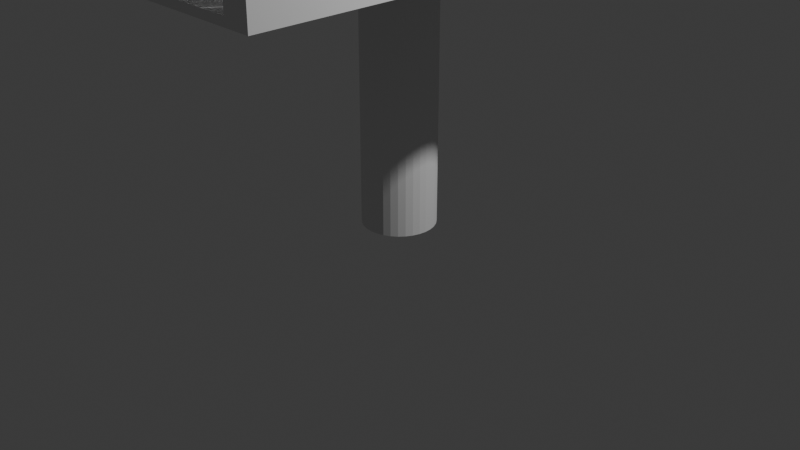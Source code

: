 # Source: bridge5.blend  (saved by Blender 4.4.32; exported with 4.5.12 LTS)
import bpy
from mathutils import Matrix  # noqa: F401  (used for matrix-valued properties, if any)

bpy.ops.wm.read_factory_settings(use_empty=True)
scene = bpy.context.scene
scene.name = 'Scene'

# ---- collections
col_collection = bpy.data.collections.new('Collection'); scene.collection.children.link(col_collection)

# ---- world
world_world = bpy.data.worlds.new('World'); scene.world = world_world
world_world.use_nodes = True; world_world.node_tree.nodes.clear()
_N = world_world.node_tree.nodes; _L = world_world.node_tree.links
n0 = _N.new('ShaderNodeOutputWorld'); n0.name = 'World Output'; n0.location = (300, 300)
n1 = _N.new('ShaderNodeBackground'); n1.name = 'Background'; n1.location = (10, 300)
n1.inputs[0].default_value = (0.05088, 0.05088, 0.05088, 1.0)
_L.new(n1.outputs[0], n0.inputs[0])
n0.is_active_output = True
world_world.color = (0.05088, 0.05088, 0.05088)
world_world.sun_shadow_jitter_overblur = 0.0

# ---- cameras
cam_camera = bpy.data.cameras.new('Camera')
cam_camera.clip_end = 100.0
cam_camera.ortho_scale = 7.314

# ---- lights
light_light = bpy.data.lights.new('Light', 'POINT')
light_light.energy = 1000.0
light_light.shadow_soft_size = 0.1

# ---- meshes
me_cube_001 = bpy.data.meshes.new('Cube.001')
me_cube_001.from_pydata([(-1.0, -1.0, -1.0), (-1.0, -1.0, 1.0), (-1.0, 1.0, -1.0), (-1.0, 1.0, 1.0), (1.0, -1.0, -1.0), (1.0, -1.0, 1.0), (1.0, 1.0, -1.0), (1.0, 1.0, 1.0), (0.0, 1.0, -1.0), (0.0, 1.0, 1.0), (0.0, -1.0, -1.0), (0.0, -1.0, 1.0), (-0.5, 1.0, -1.0), (-0.5, -1.0, 1.0), (-0.5, 1.0, 1.0), (-0.5, -1.0, -1.0), (0.5, 1.0, 1.0), (0.5, -1.0, -1.0), (0.5, 1.0, -1.0), (0.5, -1.0, 1.0), (-0.75, 1.0, -1.0), (-0.75, -1.0, 1.0), (-0.75, 1.0, 1.0), (-0.75, -1.0, -1.0), (0.75, 1.0, 1.0), (0.75, -1.0, -1.0), (0.75, 1.0, -1.0), (0.75, -1.0, 1.0), (-0.875, 1.0, -1.0), (-0.875, -1.0, 1.0), (-0.875, 1.0, 1.0), (-0.875, -1.0, -1.0), (0.875, 1.0, 1.0), (0.875, -1.0, -1.0), (0.875, 1.0, -1.0), (0.875, -1.0, 1.0), (-1.0, -1.0, -4.534), (-1.0, 1.0, -4.534), (1.0, -1.0, -4.534), (1.0, 1.0, -4.534), (-0.875, 1.0, -4.534), (-0.875, -1.0, -4.534), (0.875, -1.0, -4.534), (0.875, 1.0, -4.534), (-1.0, 1.0, -62.85), (-1.0, -1.0, -62.85), (-0.875, 1.0, -62.85), (1.0, -1.0, -62.85), (1.0, 1.0, -62.85), (0.875, -1.0, -62.85), (-0.875, -1.0, -62.85), (0.875, 1.0, -62.85), (-1.0, 0.0, -1.0), (-1.0, 0.0, 1.0), (1.0, 0.0, -1.0), (1.0, 0.0, 1.0), (0.0, 0.0, 1.0), (0.0, 0.0, -1.0), (-0.5, 0.0, -1.0), (-0.5, 0.0, 1.0), (0.5, 0.0, 1.0), (0.5, 0.0, -1.0), (-0.75, 0.0, -1.0), (-0.75, 0.0, 1.0), (0.75, 0.0, 1.0), (0.75, 0.0, -1.0), (-0.875, 0.0, -1.0), (-0.875, 0.0, 1.0), (0.875, 0.0, 1.0), (0.875, 0.0, -1.0), (-1.0, 0.0, -4.534), (1.0, 0.0, -4.534), (-0.875, 0.0, -4.534), (0.875, 0.0, -4.534), (-1.0, 0.0, -62.85), (1.0, 0.0, -62.85), (-0.875, 0.0, -62.85), (0.875, 0.0, -62.85), (-1.0, -0.5, -1.0), (1.0, -0.5, 1.0), (0.0, -0.5, 1.0), (0.0, -0.5, -1.0), (-0.5, -0.5, -1.0), (-0.5, -0.5, 1.0), (0.5, -0.5, 1.0), (0.5, -0.5, -1.0), (-0.75, -0.5, -1.0), (-0.75, -0.5, 1.0), (0.75, -0.5, 1.0), (0.75, -0.5, -1.0), (-0.875, -0.5, -1.0), (-0.875, -0.5, 1.0), (0.875, -0.5, 1.0), (0.875, -0.5, -1.0), (-1.0, -0.5, -4.534), (-0.875, -0.5, -4.534), (0.875, -0.5, -4.534), (-1.0, -0.5, -62.85), (-0.875, -0.5, -62.85), (0.875, -0.5, -62.85), (-1.0, -0.5, 1.0), (1.0, -0.5, -1.0), (1.0, -0.5, -4.534), (1.0, -0.5, -62.85), (-1.0, -0.75, -1.0), (1.0, -0.75, 1.0), (0.0, -0.75, 1.0), (0.0, -0.75, -1.0), (-0.5, -0.75, -1.0), (-0.5, -0.75, 1.0), (0.5, -0.75, 1.0), (0.5, -0.75, -1.0), (-0.75, -0.75, -1.0), (-0.75, -0.75, 1.0), (0.75, -0.75, 1.0), (0.75, -0.75, -1.0), (-0.875, -0.75, -1.0), (-0.875, -0.75, 1.0), (0.875, -0.75, 1.0), (0.875, -0.75, -1.0), (-1.0, -0.75, -4.534), (-0.875, -0.75, -4.534), (0.875, -0.75, -4.534), (-1.0, -0.75, -62.85), (-0.875, -0.75, -62.85), (0.875, -0.75, -62.85), (-1.0, -0.75, 1.0), (1.0, -0.75, -1.0), (1.0, -0.75, -4.534), (1.0, -0.75, -62.85), (-1.0, -0.25, 1.0), (1.0, -0.25, -1.0), (1.0, -0.25, -4.534), (1.0, -0.25, -62.85), (-1.0, -0.25, -1.0), (1.0, -0.25, 1.0), (0.0, -0.25, 1.0), (0.0, -0.25, -1.0), (-0.5, -0.25, -1.0), (-0.5, -0.25, 1.0), (0.5, -0.25, 1.0), (0.5, -0.25, -1.0), (-0.75, -0.25, -1.0), (-0.75, -0.25, 1.0), (0.75, -0.25, 1.0), (0.75, -0.25, -1.0), (-0.875, -0.25, -1.0), (-0.875, -0.25, 1.0), (0.875, -0.25, 1.0), (0.875, -0.25, -1.0), (-1.0, -0.25, -4.534), (-0.875, -0.25, -4.534), (0.875, -0.25, -4.534), (-1.0, -0.25, -62.85), (-0.875, -0.25, -62.85), (0.875, -0.25, -62.85), (-1.0, 0.5, 1.0), (1.0, 0.5, -1.0), (1.0, 0.5, -4.534), (1.0, 0.5, -62.85), (-1.0, 0.5, -1.0), (1.0, 0.5, 1.0), (0.0, 0.5, 1.0), (0.0, 0.5, -1.0), (-0.5, 0.5, -1.0), (-0.5, 0.5, 1.0), (0.5, 0.5, 1.0), (0.5, 0.5, -1.0), (-0.75, 0.5, -1.0), (-0.75, 0.5, 1.0), (0.75, 0.5, 1.0), (0.75, 0.5, -1.0), (-0.875, 0.5, -1.0), (-0.875, 0.5, 1.0), (0.875, 0.5, 1.0), (0.875, 0.5, -1.0), (-1.0, 0.5, -4.534), (-0.875, 0.5, -4.534), (0.875, 0.5, -4.534), (-1.0, 0.5, -62.85), (-0.875, 0.5, -62.85), (0.875, 0.5, -62.85), (-1.0, 0.75, 1.0), (1.0, 0.75, -1.0), (1.0, 0.75, -4.534), (1.0, 0.75, -62.85), (-1.0, 0.75, -1.0), (1.0, 0.75, 1.0), (0.0, 0.75, 1.0), (0.0, 0.75, -1.0), (-0.5, 0.75, -1.0), (-0.5, 0.75, 1.0), (0.5, 0.75, 1.0), (0.5, 0.75, -1.0), (-0.75, 0.75, -1.0), (-0.75, 0.75, 1.0), (0.75, 0.75, 1.0), (0.75, 0.75, -1.0), (-0.875, 0.75, -1.0), (-0.875, 0.75, 1.0), (0.875, 0.75, 1.0), (0.875, 0.75, -1.0), (-1.0, 0.75, -4.534), (-0.875, 0.75, -4.534), (0.875, 0.75, -4.534), (-1.0, 0.75, -62.85), (-0.875, 0.75, -62.85), (0.875, 0.75, -62.85), (-1.0, 0.25, -1.0), (1.0, 0.25, 1.0), (0.0, 0.25, 1.0), (0.0, 0.25, -1.0), (-0.5, 0.25, -1.0), (-0.5, 0.25, 1.0), (0.5, 0.25, 1.0), (0.5, 0.25, -1.0), (-0.75, 0.25, -1.0), (-0.75, 0.25, 1.0), (0.75, 0.25, 1.0), (0.75, 0.25, -1.0), (-0.875, 0.25, -1.0), (-0.875, 0.25, 1.0), (0.875, 0.25, 1.0), (0.875, 0.25, -1.0), (-1.0, 0.25, -4.534), (-0.875, 0.25, -4.534), (0.875, 0.25, -4.534), (-1.0, 0.25, -62.85), (-0.875, 0.25, -62.85), (0.875, 0.25, -62.85), (-1.0, 0.25, 1.0), (1.0, 0.25, -1.0), (1.0, 0.25, -4.534), (1.0, 0.25, -62.85), (-1.0, 0.875, 1.0), (1.0, 0.875, -1.0), (1.0, 0.875, -4.534), (1.0, 0.875, -62.85), (-1.0, 0.875, -1.0), (1.0, 0.875, 1.0), (0.0, 0.875, 1.0), (0.0, 0.875, -1.0), (-0.5, 0.875, -1.0), (-0.5, 0.875, 1.0), (0.5, 0.875, 1.0), (0.5, 0.875, -1.0), (-0.75, 0.875, -1.0), (-0.75, 0.875, 1.0), (0.75, 0.875, 1.0), (0.75, 0.875, -1.0), (-0.875, 0.875, -1.0), (-0.875, 0.875, 1.0), (0.875, 0.875, 1.0), (0.875, 0.875, -1.0), (-1.0, 0.875, -4.534), (-0.875, 0.875, -4.534), (0.875, 0.875, -4.534), (-1.0, 0.875, -62.85), (-0.875, 0.875, -62.85), (0.875, 0.875, -62.85), (-1.0, 0.625, -1.0), (1.0, 0.625, 1.0), (0.0, 0.625, 1.0), (0.0, 0.625, -1.0), (-0.5, 0.625, -1.0), (-0.5, 0.625, 1.0), (0.5, 0.625, 1.0), (0.5, 0.625, -1.0), (-0.75, 0.625, -1.0), (-0.75, 0.625, 1.0), (0.75, 0.625, 1.0), (0.75, 0.625, -1.0), (-0.875, 0.625, -1.0), (-0.875, 0.625, 1.0), (0.875, 0.625, 1.0), (0.875, 0.625, -1.0), (-1.0, 0.625, -4.534), (-0.875, 0.625, -4.534), (0.875, 0.625, -4.534), (-1.0, 0.625, -62.85), (-0.875, 0.625, -62.85), (0.875, 0.625, -62.85), (-1.0, 0.625, 1.0), (1.0, 0.625, -1.0), (1.0, 0.625, -4.534), (1.0, 0.625, -62.85), (-1.0, 0.375, 1.0), (1.0, 0.375, -1.0), (1.0, 0.375, -4.534), (1.0, 0.375, -62.85), (-1.0, 0.375, -1.0), (1.0, 0.375, 1.0), (0.0, 0.375, 1.0), (0.0, 0.375, -1.0), (-0.5, 0.375, -1.0), (-0.5, 0.375, 1.0), (0.5, 0.375, 1.0), (0.5, 0.375, -1.0), (-0.75, 0.375, -1.0), (-0.75, 0.375, 1.0), (0.75, 0.375, 1.0), (0.75, 0.375, -1.0), (-0.875, 0.375, -1.0), (-0.875, 0.375, 1.0), (0.875, 0.375, 1.0), (0.875, 0.375, -1.0), (-1.0, 0.375, -4.534), (-0.875, 0.375, -4.534), (0.875, 0.375, -4.534), (-1.0, 0.375, -62.85), (-0.875, 0.375, -62.85), (0.875, 0.375, -62.85), (-1.0, 0.125, -1.0), (1.0, 0.125, 1.0), (0.0, 0.125, 1.0), (0.0, 0.125, -1.0), (-0.5, 0.125, -1.0), (-0.5, 0.125, 1.0), (0.5, 0.125, 1.0), (0.5, 0.125, -1.0), (-0.75, 0.125, -1.0), (-0.75, 0.125, 1.0), (0.75, 0.125, 1.0), (0.75, 0.125, -1.0), (-0.875, 0.125, -1.0), (-0.875, 0.125, 1.0), (0.875, 0.125, 1.0), (0.875, 0.125, -1.0), (-1.0, 0.125, -4.534), (-0.875, 0.125, -4.534), (0.875, 0.125, -4.534), (-1.0, 0.125, -62.85), (-0.875, 0.125, -62.85), (0.875, 0.125, -62.85), (-1.0, 0.125, 1.0), (1.0, 0.125, -1.0), (1.0, 0.125, -4.534), (1.0, 0.125, -62.85), (-1.0, -0.1297, 1.0), (1.0, -0.1297, -1.0), (1.0, -0.1297, -4.534), (1.0, -0.1297, -62.85), (-1.0, -0.1297, -1.0), (1.0, -0.1297, 1.0), (0.0, -0.1297, 1.0), (0.0, -0.1297, -1.0), (-0.5, -0.1297, -1.0), (-0.5, -0.1297, 1.0), (0.5, -0.1297, 1.0), (0.5, -0.1297, -1.0), (-0.75, -0.1297, -1.0), (-0.75, -0.1297, 1.0), (0.75, -0.1297, 1.0), (0.75, -0.1297, -1.0), (-0.875, -0.1297, -1.0), (-0.875, -0.1297, 1.0), (0.875, -0.1297, 1.0), (0.875, -0.1297, -1.0), (-1.0, -0.1297, -4.534), (-0.875, -0.1297, -4.534), (0.875, -0.1297, -4.534), (-1.0, -0.1297, -62.85), (-0.875, -0.1297, -62.85), (0.875, -0.1297, -62.85), (-1.0, -0.375, -1.0), (1.0, -0.375, 1.0), (0.0, -0.375, 1.0), (0.0, -0.375, -1.0), (-0.5, -0.375, -1.0), (-0.5, -0.375, 1.0), (0.5, -0.375, 1.0), (0.5, -0.375, -1.0), (-0.75, -0.375, -1.0), (-0.75, -0.375, 1.0), (0.75, -0.375, 1.0), (0.75, -0.375, -1.0), (-0.875, -0.375, -1.0), (-0.875, -0.375, 1.0), (0.875, -0.375, 1.0), (0.875, -0.375, -1.0), (-1.0, -0.375, -4.534), (-0.875, -0.375, -4.534), (0.875, -0.375, -4.534), (-1.0, -0.375, -62.85), (-0.875, -0.375, -62.85), (0.875, -0.375, -62.85), (-1.0, -0.375, 1.0), (1.0, -0.375, -1.0), (1.0, -0.375, -4.534), (1.0, -0.375, -62.85), (-1.0, -0.625, 1.0), (1.0, -0.625, -1.0), (1.0, -0.625, -4.534), (1.0, -0.625, -62.85), (-1.0, -0.625, -1.0), (1.0, -0.625, 1.0), (0.0, -0.625, 1.0), (0.0, -0.625, -1.0), (-0.5, -0.625, -1.0), (-0.5, -0.625, 1.0), (0.5, -0.625, 1.0), (0.5, -0.625, -1.0), (-0.75, -0.625, -1.0), (-0.75, -0.625, 1.0), (0.75, -0.625, 1.0), (0.75, -0.625, -1.0), (-0.875, -0.625, -1.0), (-0.875, -0.625, 1.0), (0.875, -0.625, 1.0), (0.875, -0.625, -1.0), (-1.0, -0.625, -4.534), (-0.875, -0.625, -4.534), (0.875, -0.625, -4.534), (-1.0, -0.625, -62.85), (-0.875, -0.625, -62.85), (0.875, -0.625, -62.85), (-1.0, -0.875, -1.0), (1.0, -0.875, 1.0), (0.0, -0.875, 1.0), (0.0, -0.875, -1.0), (-0.5, -0.875, -1.0), (-0.5, -0.875, 1.0), (0.5, -0.875, 1.0), (0.5, -0.875, -1.0), (-0.75, -0.875, -1.0), (-0.75, -0.875, 1.0), (0.75, -0.875, 1.0), (0.75, -0.875, -1.0), (-0.875, -0.875, -1.0), (-0.875, -0.875, 1.0), (0.875, -0.875, 1.0), (0.875, -0.875, -1.0), (-1.0, -0.875, -4.534), (-0.875, -0.875, -4.534), (0.875, -0.875, -4.534), (-1.0, -0.875, -62.85), (-0.875, -0.875, -62.85), (0.875, -0.875, -62.85), (-1.0, -0.875, 1.0), (1.0, -0.875, -1.0), (1.0, -0.875, -4.534), (1.0, -0.875, -62.85), (-1.0, -0.875, -65.99), (-1.0, -1.0, -65.99), (-0.875, 1.0, -65.99), (-1.0, 1.0, -65.99), (1.0, 0.875, -65.99), (1.0, 1.0, -65.99), (0.875, -1.0, -65.99), (1.0, -1.0, -65.99), (-0.875, -1.0, -65.99), (-0.875, -0.875, -65.99), (0.875, 1.0, -65.99), (0.875, -0.875, -65.99), (-1.0, 0.125, -65.99), (-1.0, 0.0, -65.99), (1.0, -0.1297, -65.99), (1.0, 0.0, -65.99), (-0.875, 0.125, -65.99), (-0.875, 0.0, -65.99), (0.875, 0.125, -65.99), (0.875, 0.0, -65.99), (-1.0, -0.375, -65.99), (-1.0, -0.5, -65.99), (-0.875, -0.375, -65.99), (-0.875, -0.5, -65.99), (0.875, -0.375, -65.99), (0.875, -0.5, -65.99), (1.0, -0.625, -65.99), (1.0, -0.5, -65.99), (-1.0, -0.625, -65.99), (-1.0, -0.75, -65.99), (-0.875, -0.625, -65.99), (-0.875, -0.75, -65.99), (0.875, -0.625, -65.99), (0.875, -0.75, -65.99), (1.0, -0.875, -65.99), (1.0, -0.75, -65.99), (1.0, -0.375, -65.99), (1.0, -0.25, -65.99), (-1.0, -0.1297, -65.99), (-1.0, -0.25, -65.99), (-0.875, -0.1297, -65.99), (-0.875, -0.25, -65.99), (0.875, -0.1297, -65.99), (0.875, -0.25, -65.99), (1.0, 0.375, -65.99), (1.0, 0.5, -65.99), (-1.0, 0.625, -65.99), (-1.0, 0.5, -65.99), (-0.875, 0.625, -65.99), (-0.875, 0.5, -65.99), (0.875, 0.625, -65.99), (0.875, 0.5, -65.99), (1.0, 0.625, -65.99), (1.0, 0.75, -65.99), (-1.0, 0.875, -65.99), (-1.0, 0.75, -65.99), (-0.875, 0.875, -65.99), (-0.875, 0.75, -65.99), (0.875, 0.875, -65.99), (0.875, 0.75, -65.99), (-1.0, 0.375, -65.99), (-1.0, 0.25, -65.99), (-0.875, 0.375, -65.99), (-0.875, 0.25, -65.99), (0.875, 0.375, -65.99), (0.875, 0.25, -65.99), (1.0, 0.125, -65.99), (1.0, 0.25, -65.99)], [], [(238, 234, 3, 2), (34, 32, 7, 6), (439, 417, 5, 4), (31, 29, 1, 0), (2, 28, 40, 37), (429, 438, 1, 29), (422, 418, 11, 19), (420, 419, 10, 15), (17, 19, 11, 10), (12, 14, 9, 8), (20, 22, 14, 12), (424, 420, 15, 23), (418, 421, 13, 11), (10, 11, 13, 15), (25, 27, 19, 17), (426, 422, 19, 27), (419, 423, 17, 10), (8, 9, 16, 18), (428, 424, 23, 31), (28, 30, 22, 20), (421, 425, 21, 13), (15, 13, 21, 23), (430, 426, 27, 35), (33, 35, 27, 25), (423, 427, 25, 17), (18, 16, 24, 26), (2, 3, 30, 28), (4, 33, 42, 38), (425, 429, 29, 21), (23, 21, 29, 31), (4, 5, 35, 33), (417, 430, 35, 5), (427, 431, 33, 25), (26, 24, 32, 34), (428, 31, 41, 433), (253, 34, 43, 256), (31, 0, 36, 41), (238, 2, 37, 254), (34, 6, 39, 43), (439, 4, 38, 440), (415, 99, 467, 474), (384, 98, 465, 464), (433, 41, 50, 436), (38, 42, 49, 47), (41, 36, 45, 50), (440, 38, 47, 441), (336, 71, 75, 337), (329, 72, 76, 332), (76, 362, 482, 459), (309, 179, 489, 502), (335, 54, 71, 336), (342, 52, 70, 358), (357, 69, 73, 360), (324, 66, 72, 329), (323, 327, 69, 65), (313, 326, 68, 55), (321, 325, 67, 63), (319, 323, 65, 61), (326, 322, 64, 68), (317, 321, 63, 59), (324, 320, 62, 66), (315, 319, 61, 57), (322, 318, 60, 64), (314, 317, 59, 56), (320, 316, 58, 62), (316, 315, 57, 58), (318, 314, 56, 60), (325, 334, 53, 67), (335, 313, 55, 54), (342, 338, 53, 52), (394, 390, 100, 78), (409, 93, 96, 412), (394, 78, 94, 410), (388, 102, 103, 389), (381, 95, 98, 384), (441, 47, 449, 476), (436, 50, 450, 451), (387, 101, 102, 388), (376, 90, 95, 381), (375, 379, 93, 89), (365, 378, 92, 79), (373, 377, 91, 87), (371, 375, 89, 85), (378, 374, 88, 92), (369, 373, 87, 83), (376, 372, 86, 90), (367, 371, 85, 81), (374, 370, 84, 88), (366, 369, 83, 80), (372, 368, 82, 86), (368, 367, 81, 82), (370, 366, 80, 84), (377, 386, 100, 91), (387, 365, 79, 101), (416, 104, 120, 432), (431, 119, 122, 434), (416, 438, 126, 104), (392, 128, 129, 393), (411, 121, 124, 414), (414, 124, 473, 472), (98, 414, 472, 465), (391, 127, 128, 392), (406, 116, 121, 411), (405, 409, 119, 115), (395, 408, 118, 105), (403, 407, 117, 113), (401, 405, 115, 111), (408, 404, 114, 118), (399, 403, 113, 109), (406, 402, 112, 116), (397, 401, 111, 107), (404, 400, 110, 114), (396, 399, 109, 106), (402, 398, 108, 112), (398, 397, 107, 108), (400, 396, 106, 110), (407, 390, 126, 117), (391, 395, 105, 127), (339, 343, 135, 131), (355, 338, 130, 147), (348, 344, 136, 140), (346, 345, 137, 138), (350, 346, 138, 142), (344, 347, 139, 136), (352, 348, 140, 144), (345, 349, 141, 137), (354, 350, 142, 146), (347, 351, 143, 139), (356, 352, 144, 148), (349, 353, 145, 141), (351, 355, 147, 143), (343, 356, 148, 135), (353, 357, 149, 145), (354, 146, 151, 359), (339, 131, 132, 340), (229, 311, 506, 507), (97, 383, 462, 463), (359, 151, 154, 362), (340, 132, 133, 341), (364, 386, 130, 134), (379, 149, 152, 382), (364, 134, 150, 380), (283, 261, 161, 157), (273, 282, 156, 173), (266, 262, 162, 166), (264, 263, 163, 164), (268, 264, 164, 168), (262, 265, 165, 162), (270, 266, 166, 170), (263, 267, 167, 163), (272, 268, 168, 172), (265, 269, 169, 165), (274, 270, 170, 174), (267, 271, 171, 167), (269, 273, 173, 169), (261, 274, 174, 161), (271, 275, 175, 171), (272, 172, 177, 277), (283, 157, 158, 284), (361, 74, 455, 480), (50, 45, 443, 450), (277, 177, 180, 280), (284, 158, 159, 285), (290, 160, 176, 306), (305, 175, 178, 308), (290, 286, 156, 160), (236, 184, 185, 237), (255, 203, 206, 258), (123, 413, 470, 471), (281, 207, 501, 492), (235, 183, 184, 236), (250, 198, 203, 255), (249, 253, 201, 197), (239, 252, 200, 187), (247, 251, 199, 195), (245, 249, 197, 193), (252, 248, 196, 200), (243, 247, 195, 191), (250, 246, 194, 198), (241, 245, 193, 189), (248, 244, 192, 196), (240, 243, 191, 188), (246, 242, 190, 194), (242, 241, 189, 190), (244, 240, 188, 192), (251, 234, 182, 199), (235, 239, 187, 183), (260, 186, 202, 276), (275, 201, 204, 278), (260, 282, 182, 186), (312, 334, 230, 208), (327, 223, 226, 330), (312, 208, 224, 328), (287, 291, 209, 231), (303, 286, 230, 221), (296, 292, 210, 214), (294, 293, 211, 212), (298, 294, 212, 216), (292, 295, 213, 210), (300, 296, 214, 218), (293, 297, 215, 211), (302, 298, 216, 220), (295, 299, 217, 213), (304, 300, 218, 222), (297, 301, 219, 215), (299, 303, 221, 217), (291, 304, 222, 209), (301, 305, 223, 219), (302, 220, 225, 307), (287, 231, 232, 288), (413, 97, 463, 470), (310, 228, 505, 504), (307, 225, 228, 310), (288, 232, 233, 289), (6, 7, 239, 235), (30, 3, 234, 251), (16, 9, 240, 244), (12, 8, 241, 242), (20, 12, 242, 246), (9, 14, 243, 240), (24, 16, 244, 248), (8, 18, 245, 241), (28, 20, 246, 250), (14, 22, 247, 243), (32, 24, 248, 252), (18, 26, 249, 245), (22, 30, 251, 247), (7, 32, 252, 239), (26, 34, 253, 249), (28, 250, 255, 40), (6, 235, 236, 39), (47, 49, 448, 449), (333, 229, 507, 460), (186, 238, 254, 202), (201, 253, 256, 204), (202, 254, 257, 205), (204, 256, 259, 207), (186, 182, 234, 238), (160, 156, 282, 260), (178, 278, 281, 181), (176, 276, 279, 179), (175, 275, 278, 178), (160, 260, 276, 176), (206, 280, 490, 499), (227, 309, 502, 503), (183, 283, 284, 184), (198, 272, 277, 203), (197, 201, 275, 271), (187, 200, 274, 261), (195, 199, 273, 269), (193, 197, 271, 267), (200, 196, 270, 274), (191, 195, 269, 265), (198, 194, 268, 272), (189, 193, 267, 263), (196, 192, 266, 270), (188, 191, 265, 262), (194, 190, 264, 268), (190, 189, 263, 264), (192, 188, 262, 266), (199, 182, 282, 273), (183, 187, 261, 283), (48, 237, 446, 447), (385, 155, 485, 466), (157, 287, 288, 158), (172, 302, 307, 177), (171, 175, 305, 301), (161, 174, 304, 291), (169, 173, 303, 299), (167, 171, 301, 297), (174, 170, 300, 304), (165, 169, 299, 295), (172, 168, 298, 302), (163, 167, 297, 293), (170, 166, 296, 300), (162, 165, 295, 292), (168, 164, 294, 298), (164, 163, 293, 294), (166, 162, 292, 296), (173, 156, 286, 303), (157, 161, 291, 287), (208, 230, 286, 290), (226, 308, 311, 229), (224, 306, 309, 227), (223, 305, 308, 226), (208, 290, 306, 224), (52, 312, 328, 70), (69, 327, 330, 73), (70, 328, 331, 74), (73, 330, 333, 77), (52, 53, 334, 312), (231, 209, 313, 335), (221, 230, 334, 325), (214, 210, 314, 318), (212, 211, 315, 316), (216, 212, 316, 320), (210, 213, 317, 314), (218, 214, 318, 322), (211, 215, 319, 315), (220, 216, 320, 324), (213, 217, 321, 317), (222, 218, 322, 326), (215, 219, 323, 319), (217, 221, 325, 321), (209, 222, 326, 313), (219, 223, 327, 323), (220, 324, 329, 225), (231, 335, 336, 232), (228, 332, 458, 505), (279, 205, 497, 488), (437, 125, 475, 453), (44, 46, 444, 445), (54, 339, 340, 71), (66, 354, 359, 72), (65, 69, 357, 353), (55, 68, 356, 343), (63, 67, 355, 351), (61, 65, 353, 349), (68, 64, 352, 356), (59, 63, 351, 347), (66, 62, 350, 354), (57, 61, 349, 345), (64, 60, 348, 352), (56, 59, 347, 344), (62, 58, 346, 350), (58, 57, 345, 346), (60, 56, 344, 348), (67, 53, 338, 355), (54, 55, 343, 339), (134, 130, 338, 342), (152, 360, 363, 155), (150, 358, 361, 153), (149, 357, 360, 152), (134, 342, 358, 150), (78, 364, 380, 94), (93, 379, 382, 96), (94, 380, 383, 97), (96, 382, 385, 99), (78, 100, 386, 364), (131, 135, 365, 387), (147, 130, 386, 377), (140, 136, 366, 370), (138, 137, 367, 368), (142, 138, 368, 372), (136, 139, 369, 366), (144, 140, 370, 374), (137, 141, 371, 367), (146, 142, 372, 376), (139, 143, 373, 369), (148, 144, 374, 378), (141, 145, 375, 371), (143, 147, 377, 373), (135, 148, 378, 365), (145, 149, 379, 375), (146, 376, 381, 151), (131, 387, 388, 132), (154, 384, 464, 483), (331, 227, 503, 454), (101, 79, 395, 391), (91, 100, 390, 407), (84, 80, 396, 400), (82, 81, 397, 398), (86, 82, 398, 402), (80, 83, 399, 396), (88, 84, 400, 404), (81, 85, 401, 397), (90, 86, 402, 406), (83, 87, 403, 399), (92, 88, 404, 408), (85, 89, 405, 401), (87, 91, 407, 403), (79, 92, 408, 395), (89, 93, 409, 405), (90, 406, 411, 95), (101, 391, 392, 102), (124, 436, 451, 473), (45, 435, 442, 443), (104, 394, 410, 120), (119, 409, 412, 122), (120, 410, 413, 123), (122, 412, 415, 125), (104, 126, 390, 394), (0, 1, 438, 416), (42, 434, 437, 49), (36, 432, 435, 45), (33, 431, 434, 42), (0, 416, 432, 36), (383, 153, 481, 462), (435, 123, 471, 442), (127, 439, 440, 128), (116, 428, 433, 121), (115, 119, 431, 427), (105, 118, 430, 417), (113, 117, 429, 425), (111, 115, 427, 423), (118, 114, 426, 430), (109, 113, 425, 421), (116, 112, 424, 428), (107, 111, 423, 419), (114, 110, 422, 426), (106, 109, 421, 418), (112, 108, 420, 424), (108, 107, 419, 420), (110, 106, 418, 422), (117, 126, 438, 429), (127, 105, 417, 439), (453, 476, 449, 448), (442, 451, 450, 443), (454, 458, 459, 455), (460, 508, 457, 461), (462, 464, 465, 463), (466, 478, 469, 467), (470, 472, 473, 471), (474, 468, 477, 475), (484, 456, 479, 485), (480, 482, 483, 481), (492, 494, 487, 493), (488, 490, 491, 489), (496, 498, 499, 497), (500, 446, 495, 501), (506, 486, 509, 507), (502, 504, 505, 503), (452, 447, 446, 500), (445, 444, 498, 496), (497, 499, 490, 488), (501, 495, 494, 492), (489, 491, 504, 502), (493, 487, 486, 506), (507, 509, 508, 460), (503, 505, 458, 454), (455, 459, 482, 480), (461, 457, 456, 484), (485, 479, 478, 466), (481, 483, 464, 462), (467, 469, 468, 474), (463, 465, 472, 470), (471, 473, 451, 442), (475, 477, 476, 453), (389, 103, 469, 478), (125, 415, 474, 475), (257, 44, 445, 496), (51, 48, 447, 452), (180, 310, 504, 491), (363, 77, 461, 484), (99, 385, 466, 467), (337, 75, 457, 508), (205, 257, 496, 497), (46, 258, 498, 444), (49, 437, 453, 448), (179, 279, 488, 489), (311, 181, 493, 506), (153, 361, 480, 481), (285, 159, 487, 494), (258, 206, 499, 498), (74, 331, 454, 455), (259, 51, 452, 500), (280, 180, 491, 490), (233, 337, 508, 509), (362, 154, 483, 482), (207, 259, 500, 501), (75, 341, 456, 457), (181, 281, 492, 493), (155, 363, 484, 485), (393, 129, 477, 468), (332, 76, 459, 458), (129, 441, 476, 477), (103, 393, 468, 469), (341, 133, 479, 456), (77, 333, 460, 461), (289, 233, 509, 486), (237, 185, 495, 446), (185, 285, 494, 495), (159, 289, 486, 487), (133, 389, 478, 479)])
_uv = me_cube_001.uv_layers.new(name='UVMap')
_uv.uv.foreach_set('vector', [0.375, 0.2344, 0.625, 0.2344, 0.625, 0.25, 0.375, 0.25, 0.375, 0.4844, 0.625, 0.4844, 0.625, 0.5, 0.375, 0.5, 0.375, 0.7344, 0.625, 0.7344, 0.625, 0.75, 0.375, 0.75, 0.375, 0.9844, 0.625, 0.9844, 0.625, 1.0, 0.375, 1.0, 0.375, 0.25, 0.375, 0.2656, 0.375, 0.2656, 0.375, 0.25, 0.8594, 0.7344, 0.875, 0.7344, 0.875, 0.75, 0.8594, 0.75, 0.6875, 0.7344, 0.75, 0.7344, 0.75, 0.75, 0.6875, 0.75, 0.1875, 0.7344, 0.25, 0.7344, 0.25, 0.75, 0.1875, 0.75, 0.375, 0.8125, 0.625, 0.8125, 0.625, 0.875, 0.375, 0.875, 0.375, 0.3125, 0.625, 0.3125, 0.625, 0.375, 0.375, 0.375, 0.375, 0.2812, 0.625, 0.2812, 0.625, 0.3125, 0.375, 0.3125, 0.1562, 0.7344, 0.1875, 0.7344, 0.1875, 0.75, 0.1562, 0.75, 0.75, 0.7344, 0.8125, 0.7344, 0.8125, 0.75, 0.75, 0.75, 0.375, 0.875, 0.625, 0.875, 0.625, 0.9375, 0.375, 0.9375, 0.375, 0.7812, 0.625, 0.7812, 0.625, 0.8125, 0.375, 0.8125, 0.6562, 0.7344, 0.6875, 0.7344, 0.6875, 0.75, 0.6562, 0.75, 0.25, 0.7344, 0.3125, 0.7344, 0.3125, 0.75, 0.25, 0.75, 0.375, 0.375, 0.625, 0.375, 0.625, 0.4375, 0.375, 0.4375, 0.1406, 0.7344, 0.1562, 0.7344, 0.1562, 0.75, 0.1406, 0.75, 0.375, 0.2656, 0.625, 0.2656, 0.625, 0.2812, 0.375, 0.2812, 0.8125, 0.7344, 0.8438, 0.7344, 0.8438, 0.75, 0.8125, 0.75, 0.375, 0.9375, 0.625, 0.9375, 0.625, 0.9688, 0.375, 0.9688, 0.6406, 0.7344, 0.6562, 0.7344, 0.6562, 0.75, 0.6406, 0.75, 0.375, 0.7656, 0.625, 0.7656, 0.625, 0.7812, 0.375, 0.7812, 0.3125, 0.7344, 0.3438, 0.7344, 0.3438, 0.75, 0.3125, 0.75, 0.375, 0.4375, 0.625, 0.4375, 0.625, 0.4688, 0.375, 0.4688, 0.375, 0.25, 0.625, 0.25, 0.625, 0.2656, 0.375, 0.2656, 0.375, 0.75, 0.375, 0.7656, 0.375, 0.7656, 0.375, 0.75, 0.8438, 0.7344, 0.8594, 0.7344, 0.8594, 0.75, 0.8438, 0.75, 0.375, 0.9688, 0.625, 0.9688, 0.625, 0.9844, 0.375, 0.9844, 0.375, 0.75, 0.625, 0.75, 0.625, 0.7656, 0.375, 0.7656, 0.625, 0.7344, 0.6406, 0.7344, 0.6406, 0.75, 0.625, 0.75, 0.3438, 0.7344, 0.3594, 0.7344, 0.3594, 0.75, 0.3438, 0.75, 0.375, 0.4688, 0.625, 0.4688, 0.625, 0.4844, 0.375, 0.4844, 0.1406, 0.7344, 0.1406, 0.75, 0.1406, 0.75, 0.1406, 0.7344, 0.3594, 0.5156, 0.3594, 0.5, 0.3594, 0.5, 0.3594, 0.5156, 0.375, 0.9844, 0.375, 1.0, 0.375, 1.0, 0.375, 0.9844, 0.375, 0.2344, 0.375, 0.25, 0.375, 0.25, 0.375, 0.2344, 0.375, 0.4844, 0.375, 0.5, 0.375, 0.5, 0.375, 0.4844, 0.375, 0.7344, 0.375, 0.75, 0.375, 0.75, 0.375, 0.7344, 0.0, 0.0, 0.0, 0.0, 0.0, 0.0, 0.0, 0.0, 0.1406, 0.6719, 0.1406, 0.6875, 0.1406, 0.6875, 0.1406, 0.6719, 0.1406, 0.7344, 0.1406, 0.75, 0.1406, 0.75, 0.1406, 0.7344, 0.375, 0.75, 0.375, 0.7656, 0.375, 0.7656, 0.375, 0.75, 0.375, 0.9844, 0.375, 1.0, 0.375, 1.0, 0.375, 0.9844, 0.375, 0.7344, 0.375, 0.75, 0.375, 0.75, 0.375, 0.7344, 0.375, 0.6094, 0.375, 0.625, 0.375, 0.625, 0.375, 0.6094, 0.1406, 0.6094, 0.1406, 0.625, 0.1406, 0.625, 0.1406, 0.6094, 0.0, 0.0, 0.0, 0.0, 0.0, 0.0, 0.0, 0.0, 0.0, 0.0, 0.0, 0.0, 0.0, 0.0, 0.0, 0.0, 0.375, 0.6094, 0.375, 0.625, 0.375, 0.625, 0.375, 0.6094, 0.375, 0.1088, 0.375, 0.125, 0.375, 0.125, 0.375, 0.1088, 0.3594, 0.6412, 0.3594, 0.625, 0.3594, 0.625, 0.3594, 0.6412, 0.1406, 0.6094, 0.1406, 0.625, 0.1406, 0.625, 0.1406, 0.6094, 0.3438, 0.6094, 0.3594, 0.6094, 0.3594, 0.625, 0.3438, 0.625, 0.625, 0.6094, 0.6406, 0.6094, 0.6406, 0.625, 0.625, 0.625, 0.8438, 0.6094, 0.8594, 0.6094, 0.8594, 0.625, 0.8438, 0.625, 0.3125, 0.6094, 0.3438, 0.6094, 0.3438, 0.625, 0.3125, 0.625, 0.6406, 0.6094, 0.6562, 0.6094, 0.6562, 0.625, 0.6406, 0.625, 0.8125, 0.6094, 0.8438, 0.6094, 0.8438, 0.625, 0.8125, 0.625, 0.1406, 0.6094, 0.1562, 0.6094, 0.1562, 0.625, 0.1406, 0.625, 0.25, 0.6094, 0.3125, 0.6094, 0.3125, 0.625, 0.25, 0.625, 0.6562, 0.6094, 0.6875, 0.6094, 0.6875, 0.625, 0.6562, 0.625, 0.75, 0.6094, 0.8125, 0.6094, 0.8125, 0.625, 0.75, 0.625, 0.1562, 0.6094, 0.1875, 0.6094, 0.1875, 0.625, 0.1562, 0.625, 0.1875, 0.6094, 0.25, 0.6094, 0.25, 0.625, 0.1875, 0.625, 0.6875, 0.6094, 0.75, 0.6094, 0.75, 0.625, 0.6875, 0.625, 0.8594, 0.6094, 0.875, 0.6094, 0.875, 0.625, 0.8594, 0.625, 0.375, 0.6094, 0.625, 0.6094, 0.625, 0.625, 0.375, 0.625, 0.375, 0.1088, 0.625, 0.1088, 0.625, 0.125, 0.375, 0.125, 0.375, 0.04688, 0.625, 0.04688, 0.625, 0.0625, 0.375, 0.0625, 0.3594, 0.7031, 0.3594, 0.6875, 0.3594, 0.6875, 0.3594, 0.7031, 0.375, 0.04688, 0.375, 0.0625, 0.375, 0.0625, 0.375, 0.04688, 0.375, 0.6719, 0.375, 0.6875, 0.375, 0.6875, 0.375, 0.6719, 0.1406, 0.6719, 0.1406, 0.6875, 0.1406, 0.6875, 0.1406, 0.6719, 0.375, 0.7344, 0.375, 0.75, 0.375, 0.75, 0.375, 0.7344, 0.1406, 0.7344, 0.1406, 0.75, 0.1406, 0.75, 0.1406, 0.7344, 0.375, 0.6719, 0.375, 0.6875, 0.375, 0.6875, 0.375, 0.6719, 0.1406, 0.6719, 0.1406, 0.6875, 0.1406, 0.6875, 0.1406, 0.6719, 0.3438, 0.6719, 0.3594, 0.6719, 0.3594, 0.6875, 0.3438, 0.6875, 0.625, 0.6719, 0.6406, 0.6719, 0.6406, 0.6875, 0.625, 0.6875, 0.8438, 0.6719, 0.8594, 0.6719, 0.8594, 0.6875, 0.8438, 0.6875, 0.3125, 0.6719, 0.3438, 0.6719, 0.3438, 0.6875, 0.3125, 0.6875, 0.6406, 0.6719, 0.6562, 0.6719, 0.6562, 0.6875, 0.6406, 0.6875, 0.8125, 0.6719, 0.8438, 0.6719, 0.8438, 0.6875, 0.8125, 0.6875, 0.1406, 0.6719, 0.1562, 0.6719, 0.1562, 0.6875, 0.1406, 0.6875, 0.25, 0.6719, 0.3125, 0.6719, 0.3125, 0.6875, 0.25, 0.6875, 0.6562, 0.6719, 0.6875, 0.6719, 0.6875, 0.6875, 0.6562, 0.6875, 0.75, 0.6719, 0.8125, 0.6719, 0.8125, 0.6875, 0.75, 0.6875, 0.1562, 0.6719, 0.1875, 0.6719, 0.1875, 0.6875, 0.1562, 0.6875, 0.1875, 0.6719, 0.25, 0.6719, 0.25, 0.6875, 0.1875, 0.6875, 0.6875, 0.6719, 0.75, 0.6719, 0.75, 0.6875, 0.6875, 0.6875, 0.8594, 0.6719, 0.875, 0.6719, 0.875, 0.6875, 0.8594, 0.6875, 0.375, 0.6719, 0.625, 0.6719, 0.625, 0.6875, 0.375, 0.6875, 0.375, 0.01562, 0.375, 0.03125, 0.375, 0.03125, 0.375, 0.01562, 0.3594, 0.7344, 0.3594, 0.7188, 0.3594, 0.7188, 0.3594, 0.7344, 0.375, 0.01562, 0.625, 0.01562, 0.625, 0.03125, 0.375, 0.03125, 0.375, 0.7031, 0.375, 0.7188, 0.375, 0.7188, 0.375, 0.7031, 0.1406, 0.7031, 0.1406, 0.7188, 0.1406, 0.7188, 0.1406, 0.7031, 0.1406, 0.7031, 0.1406, 0.7188, 0.1406, 0.7188, 0.1406, 0.7031, 0.0, 0.0, 0.0, 0.0, 0.0, 0.0, 0.0, 0.0, 0.375, 0.7031, 0.375, 0.7188, 0.375, 0.7188, 0.375, 0.7031, 0.1406, 0.7031, 0.1406, 0.7188, 0.1406, 0.7188, 0.1406, 0.7031, 0.3438, 0.7031, 0.3594, 0.7031, 0.3594, 0.7188, 0.3438, 0.7188, 0.625, 0.7031, 0.6406, 0.7031, 0.6406, 0.7188, 0.625, 0.7188, 0.8438, 0.7031, 0.8594, 0.7031, 0.8594, 0.7188, 0.8438, 0.7188, 0.3125, 0.7031, 0.3438, 0.7031, 0.3438, 0.7188, 0.3125, 0.7188, 0.6406, 0.7031, 0.6562, 0.7031, 0.6562, 0.7188, 0.6406, 0.7188, 0.8125, 0.7031, 0.8438, 0.7031, 0.8438, 0.7188, 0.8125, 0.7188, 0.1406, 0.7031, 0.1562, 0.7031, 0.1562, 0.7188, 0.1406, 0.7188, 0.25, 0.7031, 0.3125, 0.7031, 0.3125, 0.7188, 0.25, 0.7188, 0.6562, 0.7031, 0.6875, 0.7031, 0.6875, 0.7188, 0.6562, 0.7188, 0.75, 0.7031, 0.8125, 0.7031, 0.8125, 0.7188, 0.75, 0.7188, 0.1562, 0.7031, 0.1875, 0.7031, 0.1875, 0.7188, 0.1562, 0.7188, 0.1875, 0.7031, 0.25, 0.7031, 0.25, 0.7188, 0.1875, 0.7188, 0.6875, 0.7031, 0.75, 0.7031, 0.75, 0.7188, 0.6875, 0.7188, 0.8594, 0.7031, 0.875, 0.7031, 0.875, 0.7188, 0.8594, 0.7188, 0.375, 0.7031, 0.625, 0.7031, 0.625, 0.7188, 0.375, 0.7188, 0.375, 0.6412, 0.625, 0.6412, 0.625, 0.6562, 0.375, 0.6562, 0.8594, 0.6412, 0.875, 0.6412, 0.875, 0.6562, 0.8594, 0.6562, 0.6875, 0.6412, 0.75, 0.6412, 0.75, 0.6562, 0.6875, 0.6562, 0.1875, 0.6412, 0.25, 0.6412, 0.25, 0.6562, 0.1875, 0.6562, 0.1562, 0.6412, 0.1875, 0.6412, 0.1875, 0.6562, 0.1562, 0.6562, 0.75, 0.6412, 0.8125, 0.6412, 0.8125, 0.6562, 0.75, 0.6562, 0.6562, 0.6412, 0.6875, 0.6412, 0.6875, 0.6562, 0.6562, 0.6562, 0.25, 0.6412, 0.3125, 0.6412, 0.3125, 0.6562, 0.25, 0.6562, 0.1406, 0.6412, 0.1562, 0.6412, 0.1562, 0.6562, 0.1406, 0.6562, 0.8125, 0.6412, 0.8438, 0.6412, 0.8438, 0.6562, 0.8125, 0.6562, 0.6406, 0.6412, 0.6562, 0.6412, 0.6562, 0.6562, 0.6406, 0.6562, 0.3125, 0.6412, 0.3438, 0.6412, 0.3438, 0.6562, 0.3125, 0.6562, 0.8438, 0.6412, 0.8594, 0.6412, 0.8594, 0.6562, 0.8438, 0.6562, 0.625, 0.6412, 0.6406, 0.6412, 0.6406, 0.6562, 0.625, 0.6562, 0.3438, 0.6412, 0.3594, 0.6412, 0.3594, 0.6562, 0.3438, 0.6562, 0.1406, 0.6412, 0.1406, 0.6562, 0.1406, 0.6562, 0.1406, 0.6412, 0.375, 0.6412, 0.375, 0.6562, 0.375, 0.6562, 0.375, 0.6412, 0.3594, 0.5938, 0.3594, 0.5781, 0.3594, 0.5781, 0.3594, 0.5938, 0.375, 0.0625, 0.375, 0.07812, 0.375, 0.07812, 0.375, 0.0625, 0.1406, 0.6412, 0.1406, 0.6562, 0.1406, 0.6562, 0.1406, 0.6412, 0.375, 0.6412, 0.375, 0.6562, 0.375, 0.6562, 0.375, 0.6412, 0.375, 0.07812, 0.625, 0.07812, 0.625, 0.09375, 0.375, 0.09375, 0.3594, 0.6719, 0.3594, 0.6562, 0.3594, 0.6562, 0.3594, 0.6719, 0.375, 0.07812, 0.375, 0.09375, 0.375, 0.09375, 0.375, 0.07812, 0.375, 0.5469, 0.625, 0.5469, 0.625, 0.5625, 0.375, 0.5625, 0.8594, 0.5469, 0.875, 0.5469, 0.875, 0.5625, 0.8594, 0.5625, 0.6875, 0.5469, 0.75, 0.5469, 0.75, 0.5625, 0.6875, 0.5625, 0.1875, 0.5469, 0.25, 0.5469, 0.25, 0.5625, 0.1875, 0.5625, 0.1562, 0.5469, 0.1875, 0.5469, 0.1875, 0.5625, 0.1562, 0.5625, 0.75, 0.5469, 0.8125, 0.5469, 0.8125, 0.5625, 0.75, 0.5625, 0.6562, 0.5469, 0.6875, 0.5469, 0.6875, 0.5625, 0.6562, 0.5625, 0.25, 0.5469, 0.3125, 0.5469, 0.3125, 0.5625, 0.25, 0.5625, 0.1406, 0.5469, 0.1562, 0.5469, 0.1562, 0.5625, 0.1406, 0.5625, 0.8125, 0.5469, 0.8438, 0.5469, 0.8438, 0.5625, 0.8125, 0.5625, 0.6406, 0.5469, 0.6562, 0.5469, 0.6562, 0.5625, 0.6406, 0.5625, 0.3125, 0.5469, 0.3438, 0.5469, 0.3438, 0.5625, 0.3125, 0.5625, 0.8438, 0.5469, 0.8594, 0.5469, 0.8594, 0.5625, 0.8438, 0.5625, 0.625, 0.5469, 0.6406, 0.5469, 0.6406, 0.5625, 0.625, 0.5625, 0.3438, 0.5469, 0.3594, 0.5469, 0.3594, 0.5625, 0.3438, 0.5625, 0.1406, 0.5469, 0.1406, 0.5625, 0.1406, 0.5625, 0.1406, 0.5469, 0.375, 0.5469, 0.375, 0.5625, 0.375, 0.5625, 0.375, 0.5469, 0.0, 0.0, 0.0, 0.0, 0.0, 0.0, 0.0, 0.0, 0.375, 0.9844, 0.375, 1.0, 0.375, 1.0, 0.375, 0.9844, 0.1406, 0.5469, 0.1406, 0.5625, 0.1406, 0.5625, 0.1406, 0.5469, 0.375, 0.5469, 0.375, 0.5625, 0.375, 0.5625, 0.375, 0.5469, 0.375, 0.1719, 0.375, 0.1875, 0.375, 0.1875, 0.375, 0.1719, 0.3594, 0.5781, 0.3594, 0.5625, 0.3594, 0.5625, 0.3594, 0.5781, 0.375, 0.1719, 0.625, 0.1719, 0.625, 0.1875, 0.375, 0.1875, 0.375, 0.5156, 0.375, 0.5312, 0.375, 0.5312, 0.375, 0.5156, 0.1406, 0.5156, 0.1406, 0.5312, 0.1406, 0.5312, 0.1406, 0.5156, 0.375, 0.03125, 0.375, 0.04688, 0.375, 0.04688, 0.375, 0.03125, 0.0, 0.0, 0.0, 0.0, 0.0, 0.0, 0.0, 0.0, 0.375, 0.5156, 0.375, 0.5312, 0.375, 0.5312, 0.375, 0.5156, 0.1406, 0.5156, 0.1406, 0.5312, 0.1406, 0.5312, 0.1406, 0.5156, 0.3438, 0.5156, 0.3594, 0.5156, 0.3594, 0.5312, 0.3438, 0.5312, 0.625, 0.5156, 0.6406, 0.5156, 0.6406, 0.5312, 0.625, 0.5312, 0.8438, 0.5156, 0.8594, 0.5156, 0.8594, 0.5312, 0.8438, 0.5312, 0.3125, 0.5156, 0.3438, 0.5156, 0.3438, 0.5312, 0.3125, 0.5312, 0.6406, 0.5156, 0.6562, 0.5156, 0.6562, 0.5312, 0.6406, 0.5312, 0.8125, 0.5156, 0.8438, 0.5156, 0.8438, 0.5312, 0.8125, 0.5312, 0.1406, 0.5156, 0.1562, 0.5156, 0.1562, 0.5312, 0.1406, 0.5312, 0.25, 0.5156, 0.3125, 0.5156, 0.3125, 0.5312, 0.25, 0.5312, 0.6562, 0.5156, 0.6875, 0.5156, 0.6875, 0.5312, 0.6562, 0.5312, 0.75, 0.5156, 0.8125, 0.5156, 0.8125, 0.5312, 0.75, 0.5312, 0.1562, 0.5156, 0.1875, 0.5156, 0.1875, 0.5312, 0.1562, 0.5312, 0.1875, 0.5156, 0.25, 0.5156, 0.25, 0.5312, 0.1875, 0.5312, 0.6875, 0.5156, 0.75, 0.5156, 0.75, 0.5312, 0.6875, 0.5312, 0.8594, 0.5156, 0.875, 0.5156, 0.875, 0.5312, 0.8594, 0.5312, 0.375, 0.5156, 0.625, 0.5156, 0.625, 0.5312, 0.375, 0.5312, 0.375, 0.2031, 0.375, 0.2188, 0.375, 0.2188, 0.375, 0.2031, 0.3594, 0.5469, 0.3594, 0.5312, 0.3594, 0.5312, 0.3594, 0.5469, 0.375, 0.2031, 0.625, 0.2031, 0.625, 0.2188, 0.375, 0.2188, 0.375, 0.1406, 0.625, 0.1406, 0.625, 0.1562, 0.375, 0.1562, 0.3594, 0.6094, 0.3594, 0.5938, 0.3594, 0.5938, 0.3594, 0.6094, 0.375, 0.1406, 0.375, 0.1562, 0.375, 0.1562, 0.375, 0.1406, 0.375, 0.5781, 0.625, 0.5781, 0.625, 0.5938, 0.375, 0.5938, 0.8594, 0.5781, 0.875, 0.5781, 0.875, 0.5938, 0.8594, 0.5938, 0.6875, 0.5781, 0.75, 0.5781, 0.75, 0.5938, 0.6875, 0.5938, 0.1875, 0.5781, 0.25, 0.5781, 0.25, 0.5938, 0.1875, 0.5938, 0.1562, 0.5781, 0.1875, 0.5781, 0.1875, 0.5938, 0.1562, 0.5938, 0.75, 0.5781, 0.8125, 0.5781, 0.8125, 0.5938, 0.75, 0.5938, 0.6562, 0.5781, 0.6875, 0.5781, 0.6875, 0.5938, 0.6562, 0.5938, 0.25, 0.5781, 0.3125, 0.5781, 0.3125, 0.5938, 0.25, 0.5938, 0.1406, 0.5781, 0.1562, 0.5781, 0.1562, 0.5938, 0.1406, 0.5938, 0.8125, 0.5781, 0.8438, 0.5781, 0.8438, 0.5938, 0.8125, 0.5938, 0.6406, 0.5781, 0.6562, 0.5781, 0.6562, 0.5938, 0.6406, 0.5938, 0.3125, 0.5781, 0.3438, 0.5781, 0.3438, 0.5938, 0.3125, 0.5938, 0.8438, 0.5781, 0.8594, 0.5781, 0.8594, 0.5938, 0.8438, 0.5938, 0.625, 0.5781, 0.6406, 0.5781, 0.6406, 0.5938, 0.625, 0.5938, 0.3438, 0.5781, 0.3594, 0.5781, 0.3594, 0.5938, 0.3438, 0.5938, 0.1406, 0.5781, 0.1406, 0.5938, 0.1406, 0.5938, 0.1406, 0.5781, 0.375, 0.5781, 0.375, 0.5938, 0.375, 0.5938, 0.375, 0.5781, 0.0, 0.0, 0.0, 0.0, 0.0, 0.0, 0.0, 0.0, 0.1406, 0.5781, 0.1406, 0.5938, 0.1406, 0.5938, 0.1406, 0.5781, 0.1406, 0.5781, 0.1406, 0.5938, 0.1406, 0.5938, 0.1406, 0.5781, 0.375, 0.5781, 0.375, 0.5938, 0.375, 0.5938, 0.375, 0.5781, 0.375, 0.5, 0.625, 0.5, 0.625, 0.5156, 0.375, 0.5156, 0.8594, 0.5, 0.875, 0.5, 0.875, 0.5156, 0.8594, 0.5156, 0.6875, 0.5, 0.75, 0.5, 0.75, 0.5156, 0.6875, 0.5156, 0.1875, 0.5, 0.25, 0.5, 0.25, 0.5156, 0.1875, 0.5156, 0.1562, 0.5, 0.1875, 0.5, 0.1875, 0.5156, 0.1562, 0.5156, 0.75, 0.5, 0.8125, 0.5, 0.8125, 0.5156, 0.75, 0.5156, 0.6562, 0.5, 0.6875, 0.5, 0.6875, 0.5156, 0.6562, 0.5156, 0.25, 0.5, 0.3125, 0.5, 0.3125, 0.5156, 0.25, 0.5156, 0.1406, 0.5, 0.1562, 0.5, 0.1562, 0.5156, 0.1406, 0.5156, 0.8125, 0.5, 0.8438, 0.5, 0.8438, 0.5156, 0.8125, 0.5156, 0.6406, 0.5, 0.6562, 0.5, 0.6562, 0.5156, 0.6406, 0.5156, 0.3125, 0.5, 0.3438, 0.5, 0.3438, 0.5156, 0.3125, 0.5156, 0.8438, 0.5, 0.8594, 0.5, 0.8594, 0.5156, 0.8438, 0.5156, 0.625, 0.5, 0.6406, 0.5, 0.6406, 0.5156, 0.625, 0.5156, 0.3438, 0.5, 0.3594, 0.5, 0.3594, 0.5156, 0.3438, 0.5156, 0.1406, 0.5, 0.1406, 0.5156, 0.1406, 0.5156, 0.1406, 0.5, 0.375, 0.5, 0.375, 0.5156, 0.375, 0.5156, 0.375, 0.5, 0.375, 0.75, 0.375, 0.7656, 0.375, 0.7656, 0.375, 0.75, 0.0, 0.0, 0.0, 0.0, 0.0, 0.0, 0.0, 0.0, 0.375, 0.2188, 0.375, 0.2344, 0.375, 0.2344, 0.375, 0.2188, 0.3594, 0.5312, 0.3594, 0.5156, 0.3594, 0.5156, 0.3594, 0.5312, 0.375, 0.2188, 0.375, 0.2344, 0.375, 0.2344, 0.375, 0.2188, 0.3594, 0.5312, 0.3594, 0.5156, 0.3594, 0.5156, 0.3594, 0.5312, 0.375, 0.2188, 0.625, 0.2188, 0.625, 0.2344, 0.375, 0.2344, 0.375, 0.1875, 0.625, 0.1875, 0.625, 0.2031, 0.375, 0.2031, 0.3594, 0.5625, 0.3594, 0.5469, 0.3594, 0.5469, 0.3594, 0.5625, 0.375, 0.1875, 0.375, 0.2031, 0.375, 0.2031, 0.375, 0.1875, 0.3594, 0.5625, 0.3594, 0.5469, 0.3594, 0.5469, 0.3594, 0.5625, 0.375, 0.1875, 0.375, 0.2031, 0.375, 0.2031, 0.375, 0.1875, 0.0, 0.0, 0.0, 0.0, 0.0, 0.0, 0.0, 0.0, 0.375, 0.1562, 0.375, 0.1719, 0.375, 0.1719, 0.375, 0.1562, 0.375, 0.5312, 0.375, 0.5469, 0.375, 0.5469, 0.375, 0.5312, 0.1406, 0.5312, 0.1406, 0.5469, 0.1406, 0.5469, 0.1406, 0.5312, 0.3438, 0.5312, 0.3594, 0.5312, 0.3594, 0.5469, 0.3438, 0.5469, 0.625, 0.5312, 0.6406, 0.5312, 0.6406, 0.5469, 0.625, 0.5469, 0.8438, 0.5312, 0.8594, 0.5312, 0.8594, 0.5469, 0.8438, 0.5469, 0.3125, 0.5312, 0.3438, 0.5312, 0.3438, 0.5469, 0.3125, 0.5469, 0.6406, 0.5312, 0.6562, 0.5312, 0.6562, 0.5469, 0.6406, 0.5469, 0.8125, 0.5312, 0.8438, 0.5312, 0.8438, 0.5469, 0.8125, 0.5469, 0.1406, 0.5312, 0.1562, 0.5312, 0.1562, 0.5469, 0.1406, 0.5469, 0.25, 0.5312, 0.3125, 0.5312, 0.3125, 0.5469, 0.25, 0.5469, 0.6562, 0.5312, 0.6875, 0.5312, 0.6875, 0.5469, 0.6562, 0.5469, 0.75, 0.5312, 0.8125, 0.5312, 0.8125, 0.5469, 0.75, 0.5469, 0.1562, 0.5312, 0.1875, 0.5312, 0.1875, 0.5469, 0.1562, 0.5469, 0.1875, 0.5312, 0.25, 0.5312, 0.25, 0.5469, 0.1875, 0.5469, 0.6875, 0.5312, 0.75, 0.5312, 0.75, 0.5469, 0.6875, 0.5469, 0.8594, 0.5312, 0.875, 0.5312, 0.875, 0.5469, 0.8594, 0.5469, 0.375, 0.5312, 0.625, 0.5312, 0.625, 0.5469, 0.375, 0.5469, 0.0, 0.0, 0.0, 0.0, 0.0, 0.0, 0.0, 0.0, 0.0, 0.0, 0.0, 0.0, 0.0, 0.0, 0.0, 0.0, 0.375, 0.5625, 0.375, 0.5781, 0.375, 0.5781, 0.375, 0.5625, 0.1406, 0.5625, 0.1406, 0.5781, 0.1406, 0.5781, 0.1406, 0.5625, 0.3438, 0.5625, 0.3594, 0.5625, 0.3594, 0.5781, 0.3438, 0.5781, 0.625, 0.5625, 0.6406, 0.5625, 0.6406, 0.5781, 0.625, 0.5781, 0.8438, 0.5625, 0.8594, 0.5625, 0.8594, 0.5781, 0.8438, 0.5781, 0.3125, 0.5625, 0.3438, 0.5625, 0.3438, 0.5781, 0.3125, 0.5781, 0.6406, 0.5625, 0.6562, 0.5625, 0.6562, 0.5781, 0.6406, 0.5781, 0.8125, 0.5625, 0.8438, 0.5625, 0.8438, 0.5781, 0.8125, 0.5781, 0.1406, 0.5625, 0.1562, 0.5625, 0.1562, 0.5781, 0.1406, 0.5781, 0.25, 0.5625, 0.3125, 0.5625, 0.3125, 0.5781, 0.25, 0.5781, 0.6562, 0.5625, 0.6875, 0.5625, 0.6875, 0.5781, 0.6562, 0.5781, 0.75, 0.5625, 0.8125, 0.5625, 0.8125, 0.5781, 0.75, 0.5781, 0.1562, 0.5625, 0.1875, 0.5625, 0.1875, 0.5781, 0.1562, 0.5781, 0.1875, 0.5625, 0.25, 0.5625, 0.25, 0.5781, 0.1875, 0.5781, 0.6875, 0.5625, 0.75, 0.5625, 0.75, 0.5781, 0.6875, 0.5781, 0.8594, 0.5625, 0.875, 0.5625, 0.875, 0.5781, 0.8594, 0.5781, 0.375, 0.5625, 0.625, 0.5625, 0.625, 0.5781, 0.375, 0.5781, 0.375, 0.1562, 0.625, 0.1562, 0.625, 0.1719, 0.375, 0.1719, 0.3594, 0.5938, 0.3594, 0.5781, 0.3594, 0.5781, 0.3594, 0.5938, 0.375, 0.1562, 0.375, 0.1719, 0.375, 0.1719, 0.375, 0.1562, 0.3594, 0.5938, 0.3594, 0.5781, 0.3594, 0.5781, 0.3594, 0.5938, 0.375, 0.1562, 0.375, 0.1719, 0.375, 0.1719, 0.375, 0.1562, 0.375, 0.125, 0.375, 0.1406, 0.375, 0.1406, 0.375, 0.125, 0.3594, 0.625, 0.3594, 0.6094, 0.3594, 0.6094, 0.3594, 0.625, 0.375, 0.125, 0.375, 0.1406, 0.375, 0.1406, 0.375, 0.125, 0.3594, 0.625, 0.3594, 0.6094, 0.3594, 0.6094, 0.3594, 0.625, 0.375, 0.125, 0.625, 0.125, 0.625, 0.1406, 0.375, 0.1406, 0.375, 0.5938, 0.625, 0.5938, 0.625, 0.6094, 0.375, 0.6094, 0.8594, 0.5938, 0.875, 0.5938, 0.875, 0.6094, 0.8594, 0.6094, 0.6875, 0.5938, 0.75, 0.5938, 0.75, 0.6094, 0.6875, 0.6094, 0.1875, 0.5938, 0.25, 0.5938, 0.25, 0.6094, 0.1875, 0.6094, 0.1562, 0.5938, 0.1875, 0.5938, 0.1875, 0.6094, 0.1562, 0.6094, 0.75, 0.5938, 0.8125, 0.5938, 0.8125, 0.6094, 0.75, 0.6094, 0.6562, 0.5938, 0.6875, 0.5938, 0.6875, 0.6094, 0.6562, 0.6094, 0.25, 0.5938, 0.3125, 0.5938, 0.3125, 0.6094, 0.25, 0.6094, 0.1406, 0.5938, 0.1562, 0.5938, 0.1562, 0.6094, 0.1406, 0.6094, 0.8125, 0.5938, 0.8438, 0.5938, 0.8438, 0.6094, 0.8125, 0.6094, 0.6406, 0.5938, 0.6562, 0.5938, 0.6562, 0.6094, 0.6406, 0.6094, 0.3125, 0.5938, 0.3438, 0.5938, 0.3438, 0.6094, 0.3125, 0.6094, 0.8438, 0.5938, 0.8594, 0.5938, 0.8594, 0.6094, 0.8438, 0.6094, 0.625, 0.5938, 0.6406, 0.5938, 0.6406, 0.6094, 0.625, 0.6094, 0.3438, 0.5938, 0.3594, 0.5938, 0.3594, 0.6094, 0.3438, 0.6094, 0.1406, 0.5938, 0.1406, 0.6094, 0.1406, 0.6094, 0.1406, 0.5938, 0.375, 0.5938, 0.375, 0.6094, 0.375, 0.6094, 0.375, 0.5938, 0.0, 0.0, 0.0, 0.0, 0.0, 0.0, 0.0, 0.0, 0.0, 0.0, 0.0, 0.0, 0.0, 0.0, 0.0, 0.0, 0.0, 0.0, 0.0, 0.0, 0.0, 0.0, 0.0, 0.0, 0.0, 0.0, 0.0, 0.0, 0.0, 0.0, 0.0, 0.0, 0.375, 0.625, 0.375, 0.6412, 0.375, 0.6412, 0.375, 0.625, 0.1406, 0.625, 0.1406, 0.6412, 0.1406, 0.6412, 0.1406, 0.625, 0.3438, 0.625, 0.3594, 0.625, 0.3594, 0.6412, 0.3438, 0.6412, 0.625, 0.625, 0.6406, 0.625, 0.6406, 0.6412, 0.625, 0.6412, 0.8438, 0.625, 0.8594, 0.625, 0.8594, 0.6412, 0.8438, 0.6412, 0.3125, 0.625, 0.3438, 0.625, 0.3438, 0.6412, 0.3125, 0.6412, 0.6406, 0.625, 0.6562, 0.625, 0.6562, 0.6412, 0.6406, 0.6412, 0.8125, 0.625, 0.8438, 0.625, 0.8438, 0.6412, 0.8125, 0.6412, 0.1406, 0.625, 0.1562, 0.625, 0.1562, 0.6412, 0.1406, 0.6412, 0.25, 0.625, 0.3125, 0.625, 0.3125, 0.6412, 0.25, 0.6412, 0.6562, 0.625, 0.6875, 0.625, 0.6875, 0.6412, 0.6562, 0.6412, 0.75, 0.625, 0.8125, 0.625, 0.8125, 0.6412, 0.75, 0.6412, 0.1562, 0.625, 0.1875, 0.625, 0.1875, 0.6412, 0.1562, 0.6412, 0.1875, 0.625, 0.25, 0.625, 0.25, 0.6412, 0.1875, 0.6412, 0.6875, 0.625, 0.75, 0.625, 0.75, 0.6412, 0.6875, 0.6412, 0.8594, 0.625, 0.875, 0.625, 0.875, 0.6412, 0.8594, 0.6412, 0.375, 0.625, 0.625, 0.625, 0.625, 0.6412, 0.375, 0.6412, 0.375, 0.09375, 0.625, 0.09375, 0.625, 0.1088, 0.375, 0.1088, 0.3594, 0.6562, 0.3594, 0.6412, 0.3594, 0.6412, 0.3594, 0.6562, 0.375, 0.09375, 0.375, 0.1088, 0.375, 0.1088, 0.375, 0.09375, 0.3594, 0.6562, 0.3594, 0.6412, 0.3594, 0.6412, 0.3594, 0.6562, 0.375, 0.09375, 0.375, 0.1088, 0.375, 0.1088, 0.375, 0.09375, 0.375, 0.0625, 0.375, 0.07812, 0.375, 0.07812, 0.375, 0.0625, 0.3594, 0.6875, 0.3594, 0.6719, 0.3594, 0.6719, 0.3594, 0.6875, 0.375, 0.0625, 0.375, 0.07812, 0.375, 0.07812, 0.375, 0.0625, 0.3594, 0.6875, 0.3594, 0.6719, 0.3594, 0.6719, 0.3594, 0.6875, 0.375, 0.0625, 0.625, 0.0625, 0.625, 0.07812, 0.375, 0.07812, 0.375, 0.6562, 0.625, 0.6562, 0.625, 0.6719, 0.375, 0.6719, 0.8594, 0.6562, 0.875, 0.6562, 0.875, 0.6719, 0.8594, 0.6719, 0.6875, 0.6562, 0.75, 0.6562, 0.75, 0.6719, 0.6875, 0.6719, 0.1875, 0.6562, 0.25, 0.6562, 0.25, 0.6719, 0.1875, 0.6719, 0.1562, 0.6562, 0.1875, 0.6562, 0.1875, 0.6719, 0.1562, 0.6719, 0.75, 0.6562, 0.8125, 0.6562, 0.8125, 0.6719, 0.75, 0.6719, 0.6562, 0.6562, 0.6875, 0.6562, 0.6875, 0.6719, 0.6562, 0.6719, 0.25, 0.6562, 0.3125, 0.6562, 0.3125, 0.6719, 0.25, 0.6719, 0.1406, 0.6562, 0.1562, 0.6562, 0.1562, 0.6719, 0.1406, 0.6719, 0.8125, 0.6562, 0.8438, 0.6562, 0.8438, 0.6719, 0.8125, 0.6719, 0.6406, 0.6562, 0.6562, 0.6562, 0.6562, 0.6719, 0.6406, 0.6719, 0.3125, 0.6562, 0.3438, 0.6562, 0.3438, 0.6719, 0.3125, 0.6719, 0.8438, 0.6562, 0.8594, 0.6562, 0.8594, 0.6719, 0.8438, 0.6719, 0.625, 0.6562, 0.6406, 0.6562, 0.6406, 0.6719, 0.625, 0.6719, 0.3438, 0.6562, 0.3594, 0.6562, 0.3594, 0.6719, 0.3438, 0.6719, 0.1406, 0.6562, 0.1406, 0.6719, 0.1406, 0.6719, 0.1406, 0.6562, 0.375, 0.6562, 0.375, 0.6719, 0.375, 0.6719, 0.375, 0.6562, 0.0, 0.0, 0.0, 0.0, 0.0, 0.0, 0.0, 0.0, 0.0, 0.0, 0.0, 0.0, 0.0, 0.0, 0.0, 0.0, 0.375, 0.6875, 0.625, 0.6875, 0.625, 0.7031, 0.375, 0.7031, 0.8594, 0.6875, 0.875, 0.6875, 0.875, 0.7031, 0.8594, 0.7031, 0.6875, 0.6875, 0.75, 0.6875, 0.75, 0.7031, 0.6875, 0.7031, 0.1875, 0.6875, 0.25, 0.6875, 0.25, 0.7031, 0.1875, 0.7031, 0.1562, 0.6875, 0.1875, 0.6875, 0.1875, 0.7031, 0.1562, 0.7031, 0.75, 0.6875, 0.8125, 0.6875, 0.8125, 0.7031, 0.75, 0.7031, 0.6562, 0.6875, 0.6875, 0.6875, 0.6875, 0.7031, 0.6562, 0.7031, 0.25, 0.6875, 0.3125, 0.6875, 0.3125, 0.7031, 0.25, 0.7031, 0.1406, 0.6875, 0.1562, 0.6875, 0.1562, 0.7031, 0.1406, 0.7031, 0.8125, 0.6875, 0.8438, 0.6875, 0.8438, 0.7031, 0.8125, 0.7031, 0.6406, 0.6875, 0.6562, 0.6875, 0.6562, 0.7031, 0.6406, 0.7031, 0.3125, 0.6875, 0.3438, 0.6875, 0.3438, 0.7031, 0.3125, 0.7031, 0.8438, 0.6875, 0.8594, 0.6875, 0.8594, 0.7031, 0.8438, 0.7031, 0.625, 0.6875, 0.6406, 0.6875, 0.6406, 0.7031, 0.625, 0.7031, 0.3438, 0.6875, 0.3594, 0.6875, 0.3594, 0.7031, 0.3438, 0.7031, 0.1406, 0.6875, 0.1406, 0.7031, 0.1406, 0.7031, 0.1406, 0.6875, 0.375, 0.6875, 0.375, 0.7031, 0.375, 0.7031, 0.375, 0.6875, 0.0, 0.0, 0.0, 0.0, 0.0, 0.0, 0.0, 0.0, 0.375, 0.0, 0.375, 0.01562, 0.375, 0.01562, 0.375, 0.0, 0.375, 0.03125, 0.375, 0.04688, 0.375, 0.04688, 0.375, 0.03125, 0.3594, 0.7188, 0.3594, 0.7031, 0.3594, 0.7031, 0.3594, 0.7188, 0.375, 0.03125, 0.375, 0.04688, 0.375, 0.04688, 0.375, 0.03125, 0.3594, 0.7188, 0.3594, 0.7031, 0.3594, 0.7031, 0.3594, 0.7188, 0.375, 0.03125, 0.625, 0.03125, 0.625, 0.04688, 0.375, 0.04688, 0.375, 0.0, 0.625, 0.0, 0.625, 0.01562, 0.375, 0.01562, 0.3594, 0.75, 0.3594, 0.7344, 0.3594, 0.7344, 0.3594, 0.75, 0.375, 0.0, 0.375, 0.01562, 0.375, 0.01562, 0.375, 0.0, 0.3594, 0.75, 0.3594, 0.7344, 0.3594, 0.7344, 0.3594, 0.75, 0.375, 0.0, 0.375, 0.01562, 0.375, 0.01562, 0.375, 0.0, 0.0, 0.0, 0.0, 0.0, 0.0, 0.0, 0.0, 0.0, 0.0, 0.0, 0.0, 0.0, 0.0, 0.0, 0.0, 0.0, 0.375, 0.7188, 0.375, 0.7344, 0.375, 0.7344, 0.375, 0.7188, 0.1406, 0.7188, 0.1406, 0.7344, 0.1406, 0.7344, 0.1406, 0.7188, 0.3438, 0.7188, 0.3594, 0.7188, 0.3594, 0.7344, 0.3438, 0.7344, 0.625, 0.7188, 0.6406, 0.7188, 0.6406, 0.7344, 0.625, 0.7344, 0.8438, 0.7188, 0.8594, 0.7188, 0.8594, 0.7344, 0.8438, 0.7344, 0.3125, 0.7188, 0.3438, 0.7188, 0.3438, 0.7344, 0.3125, 0.7344, 0.6406, 0.7188, 0.6562, 0.7188, 0.6562, 0.7344, 0.6406, 0.7344, 0.8125, 0.7188, 0.8438, 0.7188, 0.8438, 0.7344, 0.8125, 0.7344, 0.1406, 0.7188, 0.1562, 0.7188, 0.1562, 0.7344, 0.1406, 0.7344, 0.25, 0.7188, 0.3125, 0.7188, 0.3125, 0.7344, 0.25, 0.7344, 0.6562, 0.7188, 0.6875, 0.7188, 0.6875, 0.7344, 0.6562, 0.7344, 0.75, 0.7188, 0.8125, 0.7188, 0.8125, 0.7344, 0.75, 0.7344, 0.1562, 0.7188, 0.1875, 0.7188, 0.1875, 0.7344, 0.1562, 0.7344, 0.1875, 0.7188, 0.25, 0.7188, 0.25, 0.7344, 0.1875, 0.7344, 0.6875, 0.7188, 0.75, 0.7188, 0.75, 0.7344, 0.6875, 0.7344, 0.8594, 0.7188, 0.875, 0.7188, 0.875, 0.7344, 0.8594, 0.7344, 0.375, 0.7188, 0.625, 0.7188, 0.625, 0.7344, 0.375, 0.7344, 0.3594, 0.7344, 0.375, 0.7344, 0.375, 0.75, 0.3594, 0.75, 0.125, 0.7344, 0.1406, 0.7344, 0.1406, 0.75, 0.125, 0.75, 0.125, 0.6094, 0.1406, 0.6094, 0.1406, 0.625, 0.125, 0.625, 0.3594, 0.6094, 0.375, 0.6094, 0.375, 0.625, 0.3594, 0.625, 0.125, 0.6719, 0.1406, 0.6719, 0.1406, 0.6875, 0.125, 0.6875, 0.3594, 0.6719, 0.375, 0.6719, 0.375, 0.6875, 0.3594, 0.6875, 0.125, 0.7031, 0.1406, 0.7031, 0.1406, 0.7188, 0.125, 0.7188, 0.3594, 0.7031, 0.375, 0.7031, 0.375, 0.7188, 0.3594, 0.7188, 0.3594, 0.6412, 0.375, 0.6412, 0.375, 0.6562, 0.3594, 0.6562, 0.125, 0.6412, 0.1406, 0.6412, 0.1406, 0.6562, 0.125, 0.6562, 0.3594, 0.5469, 0.375, 0.5469, 0.375, 0.5625, 0.3594, 0.5625, 0.125, 0.5469, 0.1406, 0.5469, 0.1406, 0.5625, 0.125, 0.5625, 0.125, 0.5156, 0.1406, 0.5156, 0.1406, 0.5312, 0.125, 0.5312, 0.3594, 0.5156, 0.375, 0.5156, 0.375, 0.5312, 0.3594, 0.5312, 0.3594, 0.5781, 0.375, 0.5781, 0.375, 0.5938, 0.3594, 0.5938, 0.125, 0.5781, 0.1406, 0.5781, 0.1406, 0.5938, 0.125, 0.5938, 0.3594, 0.5, 0.375, 0.5, 0.375, 0.5156, 0.3594, 0.5156, 0.125, 0.5, 0.1406, 0.5, 0.1406, 0.5156, 0.125, 0.5156, 0.125, 0.5312, 0.1406, 0.5312, 0.1406, 0.5469, 0.125, 0.5469, 0.3594, 0.5312, 0.375, 0.5312, 0.375, 0.5469, 0.3594, 0.5469, 0.125, 0.5625, 0.1406, 0.5625, 0.1406, 0.5781, 0.125, 0.5781, 0.3594, 0.5625, 0.375, 0.5625, 0.375, 0.5781, 0.3594, 0.5781, 0.3594, 0.5938, 0.375, 0.5938, 0.375, 0.6094, 0.3594, 0.6094, 0.125, 0.5938, 0.1406, 0.5938, 0.1406, 0.6094, 0.125, 0.6094, 0.125, 0.625, 0.1406, 0.625, 0.1406, 0.6412, 0.125, 0.6412, 0.3594, 0.625, 0.375, 0.625, 0.375, 0.6412, 0.3594, 0.6412, 0.3594, 0.6562, 0.375, 0.6562, 0.375, 0.6719, 0.3594, 0.6719, 0.125, 0.6562, 0.1406, 0.6562, 0.1406, 0.6719, 0.125, 0.6719, 0.3594, 0.6875, 0.375, 0.6875, 0.375, 0.7031, 0.3594, 0.7031, 0.125, 0.6875, 0.1406, 0.6875, 0.1406, 0.7031, 0.125, 0.7031, 0.125, 0.7188, 0.1406, 0.7188, 0.1406, 0.7344, 0.125, 0.7344, 0.3594, 0.7188, 0.375, 0.7188, 0.375, 0.7344, 0.3594, 0.7344, 0.375, 0.6719, 0.375, 0.6875, 0.375, 0.6875, 0.375, 0.6719, 0.3594, 0.7188, 0.3594, 0.7031, 0.3594, 0.7031, 0.3594, 0.7188, 0.0, 0.0, 0.0, 0.0, 0.0, 0.0, 0.0, 0.0, 0.0, 0.0, 0.0, 0.0, 0.0, 0.0, 0.0, 0.0, 0.0, 0.0, 0.0, 0.0, 0.0, 0.0, 0.0, 0.0, 0.0, 0.0, 0.0, 0.0, 0.0, 0.0, 0.0, 0.0, 0.3594, 0.6875, 0.3594, 0.6719, 0.3594, 0.6719, 0.3594, 0.6875, 0.375, 0.6094, 0.375, 0.625, 0.375, 0.625, 0.375, 0.6094, 0.375, 0.2188, 0.375, 0.2344, 0.375, 0.2344, 0.375, 0.2188, 0.0, 0.0, 0.0, 0.0, 0.0, 0.0, 0.0, 0.0, 0.3594, 0.75, 0.3594, 0.7344, 0.3594, 0.7344, 0.3594, 0.75, 0.375, 0.1875, 0.375, 0.2031, 0.375, 0.2031, 0.375, 0.1875, 0.0, 0.0, 0.0, 0.0, 0.0, 0.0, 0.0, 0.0, 0.375, 0.09375, 0.375, 0.1088, 0.375, 0.1088, 0.375, 0.09375, 0.375, 0.5469, 0.375, 0.5625, 0.375, 0.5625, 0.375, 0.5469, 0.1406, 0.5156, 0.1406, 0.5312, 0.1406, 0.5312, 0.1406, 0.5156, 0.375, 0.125, 0.375, 0.1406, 0.375, 0.1406, 0.375, 0.125, 0.0, 0.0, 0.0, 0.0, 0.0, 0.0, 0.0, 0.0, 0.1406, 0.5469, 0.1406, 0.5625, 0.1406, 0.5625, 0.1406, 0.5469, 0.0, 0.0, 0.0, 0.0, 0.0, 0.0, 0.0, 0.0, 0.1406, 0.6412, 0.1406, 0.6562, 0.1406, 0.6562, 0.1406, 0.6412, 0.3594, 0.5312, 0.3594, 0.5156, 0.3594, 0.5156, 0.3594, 0.5312, 0.0, 0.0, 0.0, 0.0, 0.0, 0.0, 0.0, 0.0, 0.3594, 0.5625, 0.3594, 0.5469, 0.3594, 0.5469, 0.3594, 0.5625, 0.3594, 0.6562, 0.3594, 0.6412, 0.3594, 0.6412, 0.3594, 0.6562, 0.375, 0.7031, 0.375, 0.7188, 0.375, 0.7188, 0.375, 0.7031, 0.1406, 0.6094, 0.1406, 0.625, 0.1406, 0.625, 0.1406, 0.6094, 0.0, 0.0, 0.0, 0.0, 0.0, 0.0, 0.0, 0.0, 0.0, 0.0, 0.0, 0.0, 0.0, 0.0, 0.0, 0.0, 0.375, 0.6412, 0.375, 0.6562, 0.375, 0.6562, 0.375, 0.6412, 0.3594, 0.625, 0.3594, 0.6094, 0.3594, 0.6094, 0.3594, 0.625, 0.375, 0.5781, 0.375, 0.5938, 0.375, 0.5938, 0.375, 0.5781, 0.375, 0.5156, 0.375, 0.5312, 0.375, 0.5312, 0.375, 0.5156, 0.0, 0.0, 0.0, 0.0, 0.0, 0.0, 0.0, 0.0, 0.0, 0.0, 0.0, 0.0, 0.0, 0.0, 0.0, 0.0, 0.0, 0.0, 0.0, 0.0, 0.0, 0.0, 0.0, 0.0])
me_cube_001.update()
me_cylinder = bpy.data.meshes.new('Cylinder')
me_cylinder.from_pydata([(0.0, 1.0, -1.0), (0.0, 1.0, 1.0), (0.1951, 0.9808, -1.0), (0.1951, 0.9808, 1.0), (0.3827, 0.9239, -1.0), (0.3827, 0.9239, 1.0), (0.5556, 0.8315, -1.0), (0.5556, 0.8315, 1.0), (0.7071, 0.7071, -1.0), (0.7071, 0.7071, 1.0), (0.8315, 0.5556, -1.0), (0.8315, 0.5556, 1.0), (0.9239, 0.3827, -1.0), (0.9239, 0.3827, 1.0), (0.9808, 0.1951, -1.0), (0.9808, 0.1951, 1.0), (1.0, 0.0, -1.0), (1.0, 0.0, 1.0), (0.9808, -0.1951, -1.0), (0.9808, -0.1951, 1.0), (0.9239, -0.3827, -1.0), (0.9239, -0.3827, 1.0), (0.8315, -0.5556, -1.0), (0.8315, -0.5556, 1.0), (0.7071, -0.7071, -1.0), (0.7071, -0.7071, 1.0), (0.5556, -0.8315, -1.0), (0.5556, -0.8315, 1.0), (0.3827, -0.9239, -1.0), (0.3827, -0.9239, 1.0), (0.1951, -0.9808, -1.0), (0.1951, -0.9808, 1.0), (0.0, -1.0, -1.0), (0.0, -1.0, 1.0), (-0.1951, -0.9808, -1.0), (-0.1951, -0.9808, 1.0), (-0.3827, -0.9239, -1.0), (-0.3827, -0.9239, 1.0), (-0.5556, -0.8315, -1.0), (-0.5556, -0.8315, 1.0), (-0.7071, -0.7071, -1.0), (-0.7071, -0.7071, 1.0), (-0.8315, -0.5556, -1.0), (-0.8315, -0.5556, 1.0), (-0.9239, -0.3827, -1.0), (-0.9239, -0.3827, 1.0), (-0.9808, -0.1951, -1.0), (-0.9808, -0.1951, 1.0), (-1.0, 0.0, -1.0), (-1.0, 0.0, 1.0), (-0.9808, 0.1951, -1.0), (-0.9808, 0.1951, 1.0), (-0.9239, 0.3827, -1.0), (-0.9239, 0.3827, 1.0), (-0.8315, 0.5556, -1.0), (-0.8315, 0.5556, 1.0), (-0.7071, 0.7071, -1.0), (-0.7071, 0.7071, 1.0), (-0.5556, 0.8315, -1.0), (-0.5556, 0.8315, 1.0), (-0.3827, 0.9239, -1.0), (-0.3827, 0.9239, 1.0), (-0.1951, 0.9808, -1.0), (-0.1951, 0.9808, 1.0), (-5.615e-07, 0.8291, -1.599), (0.1617, 0.8131, -1.599), (0.3173, 0.766, -1.599), (0.4606, 0.6894, -1.599), (0.5862, 0.5862, -1.599), (0.6894, 0.4606, -1.599), (0.766, 0.3173, -1.599), (0.8131, 0.1617, -1.599), (0.8291, -1.63e-07, -1.599), (0.8131, -0.1617, -1.599), (0.766, -0.3173, -1.599), (0.6894, -0.4606, -1.599), (0.5862, -0.5862, -1.599), (0.4606, -0.6894, -1.599), (0.3173, -0.766, -1.599), (0.1617, -0.8131, -1.599), (-5.615e-07, -0.8291, -1.599), (-0.1617, -0.8131, -1.599), (-0.3173, -0.766, -1.599), (-0.4606, -0.6894, -1.599), (-0.5862, -0.5862, -1.599), (-0.6894, -0.4606, -1.599), (-0.766, -0.3173, -1.599), (-0.8131, -0.1617, -1.599), (-0.8291, -1.63e-07, -1.599), (-0.8131, 0.1617, -1.599), (-0.766, 0.3173, -1.599), (-0.6894, 0.4606, -1.599), (-0.5862, 0.5862, -1.599), (-0.4606, 0.6894, -1.599), (-0.3173, 0.766, -1.599), (-0.1617, 0.8131, -1.599), (-5.535e-07, 0.7091, -2.149), (0.1383, 0.6955, -2.149), (0.2714, 0.6551, -2.149), (0.394, 0.5896, -2.149), (0.5014, 0.5014, -2.149), (0.5896, 0.394, -2.149), (0.6551, 0.2714, -2.149), (0.6955, 0.1383, -2.149), (0.7091, -2.774e-07, -2.149), (0.6955, -0.1383, -2.149), (0.6551, -0.2714, -2.149), (0.5896, -0.394, -2.149), (0.5014, -0.5014, -2.149), (0.394, -0.5896, -2.149), (0.2714, -0.6551, -2.149), (0.1383, -0.6955, -2.149), (-5.535e-07, -0.7091, -2.149), (-0.1383, -0.6955, -2.149), (-0.2714, -0.6551, -2.149), (-0.394, -0.5896, -2.149), (-0.5014, -0.5014, -2.149), (-0.5896, -0.394, -2.149), (-0.6551, -0.2714, -2.149), (-0.6955, -0.1383, -2.149), (-0.7091, -2.774e-07, -2.149), (-0.6955, 0.1383, -2.149), (-0.6551, 0.2714, -2.149), (-0.5896, 0.394, -2.149), (-0.5014, 0.5014, -2.149), (-0.394, 0.5896, -2.149), (-0.2714, 0.6551, -2.149), (-0.1383, 0.6955, -2.149), (4.95e-06, 0.7091, -4.372), (0.1383, 0.6955, -4.372), (0.2714, 0.6551, -4.372), (0.394, 0.5896, -4.372), (0.5014, 0.5014, -4.372), (0.5896, 0.394, -4.372), (0.6551, 0.2714, -4.372), (0.6955, 0.1383, -4.372), (0.7091, -2.774e-07, -4.372), (0.6955, -0.1383, -4.372), (0.6551, -0.2714, -4.372), (0.5896, -0.394, -4.372), (0.5014, -0.5014, -4.372), (0.394, -0.5896, -4.372), (0.2714, -0.6551, -4.372), (0.1383, -0.6955, -4.372), (4.95e-06, -0.7091, -4.372), (-0.1383, -0.6955, -4.372), (-0.2714, -0.6551, -4.372), (-0.3939, -0.5896, -4.372), (-0.5014, -0.5014, -4.372), (-0.5896, -0.394, -4.372), (-0.6551, -0.2714, -4.372), (-0.6955, -0.1383, -4.372), (-0.7091, -2.774e-07, -4.372), (-0.6955, 0.1383, -4.372), (-0.6551, 0.2714, -4.372), (-0.5896, 0.394, -4.372), (-0.5014, 0.5014, -4.372), (-0.3939, 0.5896, -4.372), (-0.2714, 0.6551, -4.372), (-0.1383, 0.6955, -4.372), (5.488e-06, 1.124, -4.437), (0.2193, 1.103, -4.437), (0.4302, 1.039, -4.437), (0.6246, 0.9348, -4.437), (0.795, 0.795, -4.437), (0.9348, 0.6246, -4.437), (1.039, 0.4302, -4.437), (1.103, 0.2193, -4.437), (1.124, 2.91e-06, -4.437), (1.103, -0.2193, -4.437), (1.039, -0.4302, -4.437), (0.9348, -0.6246, -4.437), (0.795, -0.795, -4.437), (0.6246, -0.9348, -4.437), (0.4302, -1.039, -4.437), (0.2193, -1.103, -4.437), (5.488e-06, -1.124, -4.437), (-0.2193, -1.103, -4.437), (-0.4302, -1.039, -4.437), (-0.6246, -0.9348, -4.437), (-0.795, -0.795, -4.437), (-0.9348, -0.6246, -4.437), (-1.039, -0.4302, -4.437), (-1.103, -0.2193, -4.437), (-1.124, 2.91e-06, -4.437), (-1.103, 0.2193, -4.437), (-1.039, 0.4302, -4.437), (-0.9348, 0.6246, -4.437), (-0.795, 0.795, -4.437), (-0.6246, 0.9348, -4.437), (-0.4302, 1.039, -4.437), (-0.2193, 1.103, -4.437)], [], [(0, 1, 3, 2), (2, 3, 5, 4), (4, 5, 7, 6), (6, 7, 9, 8), (8, 9, 11, 10), (10, 11, 13, 12), (12, 13, 15, 14), (14, 15, 17, 16), (16, 17, 19, 18), (18, 19, 21, 20), (20, 21, 23, 22), (22, 23, 25, 24), (24, 25, 27, 26), (26, 27, 29, 28), (28, 29, 31, 30), (30, 31, 33, 32), (32, 33, 35, 34), (34, 35, 37, 36), (36, 37, 39, 38), (38, 39, 41, 40), (40, 41, 43, 42), (42, 43, 45, 44), (44, 45, 47, 46), (46, 47, 49, 48), (48, 49, 51, 50), (50, 51, 53, 52), (52, 53, 55, 54), (54, 55, 57, 56), (56, 57, 59, 58), (58, 59, 61, 60), (3, 1, 63, 61, 59, 57, 55, 53, 51, 49, 47, 45, 43, 41, 39, 37, 35, 33, 31, 29, 27, 25, 23, 21, 19, 17, 15, 13, 11, 9, 7, 5), (60, 61, 63, 62), (62, 63, 1, 0), (12, 14, 71, 70), (67, 68, 100, 99), (30, 32, 80, 79), (48, 50, 89, 88), (4, 6, 67, 66), (22, 24, 76, 75), (40, 42, 85, 84), (58, 60, 94, 93), (14, 16, 72, 71), (32, 34, 81, 80), (50, 52, 90, 89), (6, 8, 68, 67), (24, 26, 77, 76), (42, 44, 86, 85), (60, 62, 95, 94), (16, 18, 73, 72), (34, 36, 82, 81), (52, 54, 91, 90), (8, 10, 69, 68), (26, 28, 78, 77), (44, 46, 87, 86), (0, 2, 65, 64), (62, 0, 64, 95), (18, 20, 74, 73), (36, 38, 83, 82), (54, 56, 92, 91), (10, 12, 70, 69), (28, 30, 79, 78), (46, 48, 88, 87), (2, 4, 66, 65), (20, 22, 75, 74), (38, 40, 84, 83), (56, 58, 93, 92), (102, 103, 135, 134), (94, 95, 127, 126), (81, 82, 114, 113), (68, 69, 101, 100), (95, 64, 96, 127), (82, 83, 115, 114), (69, 70, 102, 101), (83, 84, 116, 115), (70, 71, 103, 102), (84, 85, 117, 116), (71, 72, 104, 103), (85, 86, 118, 117), (72, 73, 105, 104), (86, 87, 119, 118), (73, 74, 106, 105), (87, 88, 120, 119), (74, 75, 107, 106), (88, 89, 121, 120), (75, 76, 108, 107), (89, 90, 122, 121), (76, 77, 109, 108), (90, 91, 123, 122), (77, 78, 110, 109), (64, 65, 97, 96), (91, 92, 124, 123), (78, 79, 111, 110), (65, 66, 98, 97), (92, 93, 125, 124), (79, 80, 112, 111), (66, 67, 99, 98), (93, 94, 126, 125), (80, 81, 113, 112), (149, 150, 182, 181), (116, 117, 149, 148), (103, 104, 136, 135), (117, 118, 150, 149), (104, 105, 137, 136), (118, 119, 151, 150), (105, 106, 138, 137), (119, 120, 152, 151), (106, 107, 139, 138), (120, 121, 153, 152), (107, 108, 140, 139), (121, 122, 154, 153), (108, 109, 141, 140), (122, 123, 155, 154), (109, 110, 142, 141), (96, 97, 129, 128), (123, 124, 156, 155), (110, 111, 143, 142), (97, 98, 130, 129), (124, 125, 157, 156), (111, 112, 144, 143), (98, 99, 131, 130), (125, 126, 158, 157), (112, 113, 145, 144), (99, 100, 132, 131), (126, 127, 159, 158), (113, 114, 146, 145), (100, 101, 133, 132), (127, 96, 128, 159), (114, 115, 147, 146), (101, 102, 134, 133), (115, 116, 148, 147), (160, 161, 162, 163, 164, 165, 166, 167, 168, 169, 170, 171, 172, 173, 174, 175, 176, 177, 178, 179, 180, 181, 182, 183, 184, 185, 186, 187, 188, 189, 190, 191), (136, 137, 169, 168), (150, 151, 183, 182), (137, 138, 170, 169), (151, 152, 184, 183), (138, 139, 171, 170), (152, 153, 185, 184), (139, 140, 172, 171), (153, 154, 186, 185), (140, 141, 173, 172), (154, 155, 187, 186), (141, 142, 174, 173), (128, 129, 161, 160), (155, 156, 188, 187), (142, 143, 175, 174), (129, 130, 162, 161), (156, 157, 189, 188), (143, 144, 176, 175), (130, 131, 163, 162), (157, 158, 190, 189), (144, 145, 177, 176), (131, 132, 164, 163), (158, 159, 191, 190), (145, 146, 178, 177), (132, 133, 165, 164), (159, 128, 160, 191), (146, 147, 179, 178), (133, 134, 166, 165), (147, 148, 180, 179), (134, 135, 167, 166), (148, 149, 181, 180), (135, 136, 168, 167)])
_uv = me_cylinder.uv_layers.new(name='UVMap')
_uv.uv.foreach_set('vector', [1.0, 0.5, 1.0, 1.0, 0.9688, 1.0, 0.9688, 0.5, 0.9688, 0.5, 0.9688, 1.0, 0.9375, 1.0, 0.9375, 0.5, 0.9375, 0.5, 0.9375, 1.0, 0.9062, 1.0, 0.9062, 0.5, 0.9062, 0.5, 0.9062, 1.0, 0.875, 1.0, 0.875, 0.5, 0.875, 0.5, 0.875, 1.0, 0.8438, 1.0, 0.8438, 0.5, 0.8438, 0.5, 0.8438, 1.0, 0.8125, 1.0, 0.8125, 0.5, 0.8125, 0.5, 0.8125, 1.0, 0.7812, 1.0, 0.7812, 0.5, 0.7812, 0.5, 0.7812, 1.0, 0.75, 1.0, 0.75, 0.5, 0.75, 0.5, 0.75, 1.0, 0.7188, 1.0, 0.7188, 0.5, 0.7188, 0.5, 0.7188, 1.0, 0.6875, 1.0, 0.6875, 0.5, 0.6875, 0.5, 0.6875, 1.0, 0.6562, 1.0, 0.6562, 0.5, 0.6562, 0.5, 0.6562, 1.0, 0.625, 1.0, 0.625, 0.5, 0.625, 0.5, 0.625, 1.0, 0.5938, 1.0, 0.5938, 0.5, 0.5938, 0.5, 0.5938, 1.0, 0.5625, 1.0, 0.5625, 0.5, 0.5625, 0.5, 0.5625, 1.0, 0.5312, 1.0, 0.5312, 0.5, 0.5312, 0.5, 0.5312, 1.0, 0.5, 1.0, 0.5, 0.5, 0.5, 0.5, 0.5, 1.0, 0.4688, 1.0, 0.4688, 0.5, 0.4688, 0.5, 0.4688, 1.0, 0.4375, 1.0, 0.4375, 0.5, 0.4375, 0.5, 0.4375, 1.0, 0.4062, 1.0, 0.4062, 0.5, 0.4062, 0.5, 0.4062, 1.0, 0.375, 1.0, 0.375, 0.5, 0.375, 0.5, 0.375, 1.0, 0.3438, 1.0, 0.3438, 0.5, 0.3438, 0.5, 0.3438, 1.0, 0.3125, 1.0, 0.3125, 0.5, 0.3125, 0.5, 0.3125, 1.0, 0.2812, 1.0, 0.2812, 0.5, 0.2812, 0.5, 0.2812, 1.0, 0.25, 1.0, 0.25, 0.5, 0.25, 0.5, 0.25, 1.0, 0.2188, 1.0, 0.2188, 0.5, 0.2188, 0.5, 0.2188, 1.0, 0.1875, 1.0, 0.1875, 0.5, 0.1875, 0.5, 0.1875, 1.0, 0.1562, 1.0, 0.1562, 0.5, 0.1562, 0.5, 0.1562, 1.0, 0.125, 1.0, 0.125, 0.5, 0.125, 0.5, 0.125, 1.0, 0.09375, 1.0, 0.09375, 0.5, 0.09375, 0.5, 0.09375, 1.0, 0.0625, 1.0, 0.0625, 0.5, 0.2968, 0.4854, 0.25, 0.49, 0.2032, 0.4854, 0.1582, 0.4717, 0.1167, 0.4496, 0.08029, 0.4197, 0.05045, 0.3833, 0.02827, 0.3418, 0.01461, 0.2968, 0.01, 0.25, 0.01461, 0.2032, 0.02827, 0.1582, 0.05045, 0.1167, 0.08029, 0.08029, 0.1167, 0.05045, 0.1582, 0.02827, 0.2032, 0.01461, 0.25, 0.01, 0.2968, 0.01461, 0.3418, 0.02827, 0.3833, 0.05045, 0.4197, 0.08029, 0.4496, 0.1167, 0.4717, 0.1582, 0.4854, 0.2032, 0.49, 0.25, 0.4854, 0.2968, 0.4717, 0.3418, 0.4496, 0.3833, 0.4197, 0.4197, 0.3833, 0.4496, 0.3418, 0.4717, 0.0625, 0.5, 0.0625, 1.0, 0.03125, 1.0, 0.03125, 0.5, 0.03125, 0.5, 0.03125, 1.0, 0.0, 1.0, 0.0, 0.5, 0.8125, 0.5, 0.7812, 0.5, 0.7812, 0.5, 0.8125, 0.5, 0.9062, 0.5, 0.875, 0.5, 0.875, 0.5, 0.9062, 0.5, 0.5312, 0.5, 0.5, 0.5, 0.5, 0.5, 0.5312, 0.5, 0.25, 0.5, 0.2188, 0.5, 0.2188, 0.5, 0.25, 0.5, 0.9375, 0.5, 0.9062, 0.5, 0.9062, 0.5, 0.9375, 0.5, 0.6562, 0.5, 0.625, 0.5, 0.625, 0.5, 0.6562, 0.5, 0.375, 0.5, 0.3438, 0.5, 0.3438, 0.5, 0.375, 0.5, 0.09375, 0.5, 0.0625, 0.5, 0.0625, 0.5, 0.09375, 0.5, 0.7812, 0.5, 0.75, 0.5, 0.75, 0.5, 0.7812, 0.5, 0.5, 0.5, 0.4688, 0.5, 0.4688, 0.5, 0.5, 0.5, 0.2188, 0.5, 0.1875, 0.5, 0.1875, 0.5, 0.2188, 0.5, 0.9062, 0.5, 0.875, 0.5, 0.875, 0.5, 0.9062, 0.5, 0.625, 0.5, 0.5938, 0.5, 0.5938, 0.5, 0.625, 0.5, 0.3438, 0.5, 0.3125, 0.5, 0.3125, 0.5, 0.3438, 0.5, 0.0625, 0.5, 0.03125, 0.5, 0.03125, 0.5, 0.0625, 0.5, 0.75, 0.5, 0.7188, 0.5, 0.7188, 0.5, 0.75, 0.5, 0.4688, 0.5, 0.4375, 0.5, 0.4375, 0.5, 0.4688, 0.5, 0.1875, 0.5, 0.1562, 0.5, 0.1562, 0.5, 0.1875, 0.5, 0.875, 0.5, 0.8438, 0.5, 0.8438, 0.5, 0.875, 0.5, 0.5938, 0.5, 0.5625, 0.5, 0.5625, 0.5, 0.5938, 0.5, 0.3125, 0.5, 0.2812, 0.5, 0.2812, 0.5, 0.3125, 0.5, 1.0, 0.5, 0.9688, 0.5, 0.9688, 0.5, 1.0, 0.5, 0.03125, 0.5, 0.0, 0.5, 0.0, 0.5, 0.03125, 0.5, 0.7188, 0.5, 0.6875, 0.5, 0.6875, 0.5, 0.7188, 0.5, 0.4375, 0.5, 0.4062, 0.5, 0.4062, 0.5, 0.4375, 0.5, 0.1562, 0.5, 0.125, 0.5, 0.125, 0.5, 0.1562, 0.5, 0.8438, 0.5, 0.8125, 0.5, 0.8125, 0.5, 0.8438, 0.5, 0.5625, 0.5, 0.5312, 0.5, 0.5312, 0.5, 0.5625, 0.5, 0.2812, 0.5, 0.25, 0.5, 0.25, 0.5, 0.2812, 0.5, 0.9688, 0.5, 0.9375, 0.5, 0.9375, 0.5, 0.9688, 0.5, 0.6875, 0.5, 0.6562, 0.5, 0.6562, 0.5, 0.6875, 0.5, 0.4062, 0.5, 0.375, 0.5, 0.375, 0.5, 0.4062, 0.5, 0.125, 0.5, 0.09375, 0.5, 0.09375, 0.5, 0.125, 0.5, 0.8125, 0.5, 0.7812, 0.5, 0.7812, 0.5, 0.8125, 0.5, 0.0625, 0.5, 0.03125, 0.5, 0.03125, 0.5, 0.0625, 0.5, 0.4688, 0.5, 0.4375, 0.5, 0.4375, 0.5, 0.4688, 0.5, 0.875, 0.5, 0.8438, 0.5, 0.8438, 0.5, 0.875, 0.5, 0.03125, 0.5, 0.0, 0.5, 0.0, 0.5, 0.03125, 0.5, 0.4375, 0.5, 0.4062, 0.5, 0.4062, 0.5, 0.4375, 0.5, 0.8438, 0.5, 0.8125, 0.5, 0.8125, 0.5, 0.8438, 0.5, 0.4062, 0.5, 0.375, 0.5, 0.375, 0.5, 0.4062, 0.5, 0.8125, 0.5, 0.7812, 0.5, 0.7812, 0.5, 0.8125, 0.5, 0.375, 0.5, 0.3438, 0.5, 0.3438, 0.5, 0.375, 0.5, 0.7812, 0.5, 0.75, 0.5, 0.75, 0.5, 0.7812, 0.5, 0.3438, 0.5, 0.3125, 0.5, 0.3125, 0.5, 0.3438, 0.5, 0.75, 0.5, 0.7188, 0.5, 0.7188, 0.5, 0.75, 0.5, 0.3125, 0.5, 0.2812, 0.5, 0.2812, 0.5, 0.3125, 0.5, 0.7188, 0.5, 0.6875, 0.5, 0.6875, 0.5, 0.7188, 0.5, 0.2812, 0.5, 0.25, 0.5, 0.25, 0.5, 0.2812, 0.5, 0.6875, 0.5, 0.6562, 0.5, 0.6562, 0.5, 0.6875, 0.5, 0.25, 0.5, 0.2188, 0.5, 0.2188, 0.5, 0.25, 0.5, 0.6562, 0.5, 0.625, 0.5, 0.625, 0.5, 0.6562, 0.5, 0.2188, 0.5, 0.1875, 0.5, 0.1875, 0.5, 0.2188, 0.5, 0.625, 0.5, 0.5938, 0.5, 0.5938, 0.5, 0.625, 0.5, 0.1875, 0.5, 0.1562, 0.5, 0.1562, 0.5, 0.1875, 0.5, 0.5938, 0.5, 0.5625, 0.5, 0.5625, 0.5, 0.5938, 0.5, 1.0, 0.5, 0.9688, 0.5, 0.9688, 0.5, 1.0, 0.5, 0.1562, 0.5, 0.125, 0.5, 0.125, 0.5, 0.1562, 0.5, 0.5625, 0.5, 0.5312, 0.5, 0.5312, 0.5, 0.5625, 0.5, 0.9688, 0.5, 0.9375, 0.5, 0.9375, 0.5, 0.9688, 0.5, 0.125, 0.5, 0.09375, 0.5, 0.09375, 0.5, 0.125, 0.5, 0.5312, 0.5, 0.5, 0.5, 0.5, 0.5, 0.5312, 0.5, 0.9375, 0.5, 0.9062, 0.5, 0.9062, 0.5, 0.9375, 0.5, 0.09375, 0.5, 0.0625, 0.5, 0.0625, 0.5, 0.09375, 0.5, 0.5, 0.5, 0.4688, 0.5, 0.4688, 0.5, 0.5, 0.5, 0.3438, 0.5, 0.3125, 0.5, 0.3125, 0.5, 0.3438, 0.5, 0.375, 0.5, 0.3438, 0.5, 0.3438, 0.5, 0.375, 0.5, 0.7812, 0.5, 0.75, 0.5, 0.75, 0.5, 0.7812, 0.5, 0.3438, 0.5, 0.3125, 0.5, 0.3125, 0.5, 0.3438, 0.5, 0.75, 0.5, 0.7188, 0.5, 0.7188, 0.5, 0.75, 0.5, 0.3125, 0.5, 0.2812, 0.5, 0.2812, 0.5, 0.3125, 0.5, 0.7188, 0.5, 0.6875, 0.5, 0.6875, 0.5, 0.7188, 0.5, 0.2812, 0.5, 0.25, 0.5, 0.25, 0.5, 0.2812, 0.5, 0.6875, 0.5, 0.6562, 0.5, 0.6562, 0.5, 0.6875, 0.5, 0.25, 0.5, 0.2188, 0.5, 0.2188, 0.5, 0.25, 0.5, 0.6562, 0.5, 0.625, 0.5, 0.625, 0.5, 0.6562, 0.5, 0.2188, 0.5, 0.1875, 0.5, 0.1875, 0.5, 0.2188, 0.5, 0.625, 0.5, 0.5938, 0.5, 0.5938, 0.5, 0.625, 0.5, 0.1875, 0.5, 0.1562, 0.5, 0.1562, 0.5, 0.1875, 0.5, 0.5938, 0.5, 0.5625, 0.5, 0.5625, 0.5, 0.5938, 0.5, 1.0, 0.5, 0.9688, 0.5, 0.9688, 0.5, 1.0, 0.5, 0.1562, 0.5, 0.125, 0.5, 0.125, 0.5, 0.1562, 0.5, 0.5625, 0.5, 0.5312, 0.5, 0.5312, 0.5, 0.5625, 0.5, 0.9688, 0.5, 0.9375, 0.5, 0.9375, 0.5, 0.9688, 0.5, 0.125, 0.5, 0.09375, 0.5, 0.09375, 0.5, 0.125, 0.5, 0.5312, 0.5, 0.5, 0.5, 0.5, 0.5, 0.5312, 0.5, 0.9375, 0.5, 0.9062, 0.5, 0.9062, 0.5, 0.9375, 0.5, 0.09375, 0.5, 0.0625, 0.5, 0.0625, 0.5, 0.09375, 0.5, 0.5, 0.5, 0.4688, 0.5, 0.4688, 0.5, 0.5, 0.5, 0.9062, 0.5, 0.875, 0.5, 0.875, 0.5, 0.9062, 0.5, 0.0625, 0.5, 0.03125, 0.5, 0.03125, 0.5, 0.0625, 0.5, 0.4688, 0.5, 0.4375, 0.5, 0.4375, 0.5, 0.4688, 0.5, 0.875, 0.5, 0.8438, 0.5, 0.8438, 0.5, 0.875, 0.5, 0.03125, 0.5, 0.0, 0.5, 0.0, 0.5, 0.03125, 0.5, 0.4375, 0.5, 0.4062, 0.5, 0.4062, 0.5, 0.4375, 0.5, 0.8438, 0.5, 0.8125, 0.5, 0.8125, 0.5, 0.8438, 0.5, 0.4062, 0.5, 0.375, 0.5, 0.375, 0.5, 0.4062, 0.5, 0.75, 0.49, 0.7968, 0.4854, 0.8418, 0.4717, 0.8833, 0.4496, 0.9197, 0.4197, 0.9496, 0.3833, 0.9717, 0.3418, 0.9854, 0.2968, 0.99, 0.25, 0.9854, 0.2032, 0.9717, 0.1582, 0.9496, 0.1167, 0.9197, 0.08029, 0.8833, 0.05045, 0.8418, 0.02827, 0.7968, 0.01461, 0.75, 0.01, 0.7032, 0.01461, 0.6582, 0.02827, 0.6167, 0.05045, 0.5803, 0.08029, 0.5504, 0.1167, 0.5283, 0.1582, 0.5146, 0.2032, 0.51, 0.25, 0.5146, 0.2968, 0.5283, 0.3418, 0.5504, 0.3833, 0.5803, 0.4197, 0.6167, 0.4496, 0.6582, 0.4717, 0.7032, 0.4854, 0.75, 0.5, 0.7188, 0.5, 0.7188, 0.5, 0.75, 0.5, 0.3125, 0.5, 0.2812, 0.5, 0.2812, 0.5, 0.3125, 0.5, 0.7188, 0.5, 0.6875, 0.5, 0.6875, 0.5, 0.7188, 0.5, 0.2812, 0.5, 0.25, 0.5, 0.25, 0.5, 0.2812, 0.5, 0.6875, 0.5, 0.6562, 0.5, 0.6562, 0.5, 0.6875, 0.5, 0.25, 0.5, 0.2188, 0.5, 0.2188, 0.5, 0.25, 0.5, 0.6562, 0.5, 0.625, 0.5, 0.625, 0.5, 0.6562, 0.5, 0.2188, 0.5, 0.1875, 0.5, 0.1875, 0.5, 0.2188, 0.5, 0.625, 0.5, 0.5938, 0.5, 0.5938, 0.5, 0.625, 0.5, 0.1875, 0.5, 0.1562, 0.5, 0.1562, 0.5, 0.1875, 0.5, 0.5938, 0.5, 0.5625, 0.5, 0.5625, 0.5, 0.5938, 0.5, 1.0, 0.5, 0.9688, 0.5, 0.9688, 0.5, 1.0, 0.5, 0.1562, 0.5, 0.125, 0.5, 0.125, 0.5, 0.1562, 0.5, 0.5625, 0.5, 0.5312, 0.5, 0.5312, 0.5, 0.5625, 0.5, 0.9688, 0.5, 0.9375, 0.5, 0.9375, 0.5, 0.9688, 0.5, 0.125, 0.5, 0.09375, 0.5, 0.09375, 0.5, 0.125, 0.5, 0.5312, 0.5, 0.5, 0.5, 0.5, 0.5, 0.5312, 0.5, 0.9375, 0.5, 0.9062, 0.5, 0.9062, 0.5, 0.9375, 0.5, 0.09375, 0.5, 0.0625, 0.5, 0.0625, 0.5, 0.09375, 0.5, 0.5, 0.5, 0.4688, 0.5, 0.4688, 0.5, 0.5, 0.5, 0.9062, 0.5, 0.875, 0.5, 0.875, 0.5, 0.9062, 0.5, 0.0625, 0.5, 0.03125, 0.5, 0.03125, 0.5, 0.0625, 0.5, 0.4688, 0.5, 0.4375, 0.5, 0.4375, 0.5, 0.4688, 0.5, 0.875, 0.5, 0.8438, 0.5, 0.8438, 0.5, 0.875, 0.5, 0.03125, 0.5, 0.0, 0.5, 0.0, 0.5, 0.03125, 0.5, 0.4375, 0.5, 0.4062, 0.5, 0.4062, 0.5, 0.4375, 0.5, 0.8438, 0.5, 0.8125, 0.5, 0.8125, 0.5, 0.8438, 0.5, 0.4062, 0.5, 0.375, 0.5, 0.375, 0.5, 0.4062, 0.5, 0.8125, 0.5, 0.7812, 0.5, 0.7812, 0.5, 0.8125, 0.5, 0.375, 0.5, 0.3438, 0.5, 0.3438, 0.5, 0.375, 0.5, 0.7812, 0.5, 0.75, 0.5, 0.75, 0.5, 0.7812, 0.5])
me_cylinder.update()
me_icosphere = bpy.data.meshes.new('Icosphere')
me_icosphere.from_pydata([(0.0, 0.0, -1.0), (0.7236, -0.5257, -0.4472), (-0.2764, -0.8506, -0.4472), (-0.8944, 0.0, -0.4472), (-0.2764, 0.8506, -0.4472), (0.7236, 0.5257, -0.4472), (0.2764, -0.8506, 0.4472), (-0.7236, -0.5257, 0.4472), (-0.7236, 0.5257, 0.4472), (0.2764, 0.8506, 0.4472), (0.8944, 0.0, 0.4472), (0.0, 0.0, 1.0), (-0.1625, -0.5, -0.8507), (0.4253, -0.309, -0.8507), (0.2629, -0.809, -0.5257), (0.8506, 0.0, -0.5257), (0.4253, 0.309, -0.8507), (-0.5257, 0.0, -0.8507), (-0.6882, -0.5, -0.5257), (-0.1625, 0.5, -0.8507), (-0.6882, 0.5, -0.5257), (0.2629, 0.809, -0.5257), (0.9511, -0.309, 0.0), (0.9511, 0.309, 0.0), (0.0, -1.0, 0.0), (0.5878, -0.809, 0.0), (-0.9511, -0.309, 0.0), (-0.5878, -0.809, 0.0), (-0.5878, 0.809, 0.0), (-0.9511, 0.309, 0.0), (0.5878, 0.809, 0.0), (0.0, 1.0, 0.0), (0.6882, -0.5, 0.5257), (-0.2629, -0.809, 0.5257), (-0.8506, 0.0, 0.5257), (-0.2629, 0.809, 0.5257), (0.6882, 0.5, 0.5257), (0.1625, -0.5, 0.8507), (0.5257, 0.0, 0.8507), (-0.4253, -0.309, 0.8507), (-0.4253, 0.309, 0.8507), (0.1625, 0.5, 0.8507)], [], [(0, 13, 12), (1, 13, 15), (0, 12, 17), (0, 17, 19), (0, 19, 16), (1, 15, 22), (2, 14, 24), (3, 18, 26), (4, 20, 28), (5, 21, 30), (1, 22, 25), (2, 24, 27), (3, 26, 29), (4, 28, 31), (5, 30, 23), (6, 32, 37), (7, 33, 39), (8, 34, 40), (9, 35, 41), (10, 36, 38), (38, 41, 11), (38, 36, 41), (36, 9, 41), (41, 40, 11), (41, 35, 40), (35, 8, 40), (40, 39, 11), (40, 34, 39), (34, 7, 39), (39, 37, 11), (39, 33, 37), (33, 6, 37), (37, 38, 11), (37, 32, 38), (32, 10, 38), (23, 36, 10), (23, 30, 36), (30, 9, 36), (31, 35, 9), (31, 28, 35), (28, 8, 35), (29, 34, 8), (29, 26, 34), (26, 7, 34), (27, 33, 7), (27, 24, 33), (24, 6, 33), (25, 32, 6), (25, 22, 32), (22, 10, 32), (30, 31, 9), (30, 21, 31), (21, 4, 31), (28, 29, 8), (28, 20, 29), (20, 3, 29), (26, 27, 7), (26, 18, 27), (18, 2, 27), (24, 25, 6), (24, 14, 25), (14, 1, 25), (22, 23, 10), (22, 15, 23), (15, 5, 23), (16, 21, 5), (16, 19, 21), (19, 4, 21), (19, 20, 4), (19, 17, 20), (17, 3, 20), (17, 18, 3), (17, 12, 18), (12, 2, 18), (15, 16, 5), (15, 13, 16), (13, 0, 16), (12, 14, 2), (12, 13, 14), (13, 1, 14)])
_uv = me_icosphere.uv_layers.new(name='UVMap')
_uv.uv.foreach_set('vector', [0.1818, 0.0, 0.2273, 0.07873, 0.1364, 0.07873, 0.2727, 0.1575, 0.3182, 0.07873, 0.3636, 0.1575, 0.9091, 0.0, 0.9545, 0.07873, 0.8636, 0.07873, 0.7273, 0.0, 0.7727, 0.07873, 0.6818, 0.07873, 0.5455, 0.0, 0.5909, 0.07873, 0.5, 0.07873, 0.2727, 0.1575, 0.3636, 0.1575, 0.3182, 0.2362, 0.09091, 0.1575, 0.1818, 0.1575, 0.1364, 0.2362, 0.8182, 0.1575, 0.9091, 0.1575, 0.8636, 0.2362, 0.6364, 0.1575, 0.7273, 0.1575, 0.6818, 0.2362, 0.4545, 0.1575, 0.5455, 0.1575, 0.5, 0.2362, 0.2727, 0.1575, 0.3182, 0.2362, 0.2273, 0.2362, 0.09091, 0.1575, 0.1364, 0.2362, 0.04546, 0.2362, 0.8182, 0.1575, 0.8636, 0.2362, 0.7727, 0.2362, 0.6364, 0.1575, 0.6818, 0.2362, 0.5909, 0.2362, 0.4545, 0.1575, 0.5, 0.2362, 0.4091, 0.2362, 0.1818, 0.3149, 0.2727, 0.3149, 0.2273, 0.3937, 0.0, 0.3149, 0.09091, 0.3149, 0.04546, 0.3937, 0.7273, 0.3149, 0.8182, 0.3149, 0.7727, 0.3937, 0.5455, 0.3149, 0.6364, 0.3149, 0.5909, 0.3937, 0.3636, 0.3149, 0.4545, 0.3149, 0.4091, 0.3937, 0.4091, 0.3937, 0.5, 0.3937, 0.4545, 0.4724, 0.4091, 0.3937, 0.4545, 0.3149, 0.5, 0.3937, 0.4545, 0.3149, 0.5455, 0.3149, 0.5, 0.3937, 0.5909, 0.3937, 0.6818, 0.3937, 0.6364, 0.4724, 0.5909, 0.3937, 0.6364, 0.3149, 0.6818, 0.3937, 0.6364, 0.3149, 0.7273, 0.3149, 0.6818, 0.3937, 0.7727, 0.3937, 0.8636, 0.3937, 0.8182, 0.4724, 0.7727, 0.3937, 0.8182, 0.3149, 0.8636, 0.3937, 0.8182, 0.3149, 0.9091, 0.3149, 0.8636, 0.3937, 0.04546, 0.3937, 0.1364, 0.3937, 0.09091, 0.4724, 0.04546, 0.3937, 0.09091, 0.3149, 0.1364, 0.3937, 0.09091, 0.3149, 0.1818, 0.3149, 0.1364, 0.3937, 0.2273, 0.3937, 0.3182, 0.3937, 0.2727, 0.4724, 0.2273, 0.3937, 0.2727, 0.3149, 0.3182, 0.3937, 0.2727, 0.3149, 0.3636, 0.3149, 0.3182, 0.3937, 0.4091, 0.2362, 0.4545, 0.3149, 0.3636, 0.3149, 0.4091, 0.2362, 0.5, 0.2362, 0.4545, 0.3149, 0.5, 0.2362, 0.5455, 0.3149, 0.4545, 0.3149, 0.5909, 0.2362, 0.6364, 0.3149, 0.5455, 0.3149, 0.5909, 0.2362, 0.6818, 0.2362, 0.6364, 0.3149, 0.6818, 0.2362, 0.7273, 0.3149, 0.6364, 0.3149, 0.7727, 0.2362, 0.8182, 0.3149, 0.7273, 0.3149, 0.7727, 0.2362, 0.8636, 0.2362, 0.8182, 0.3149, 0.8636, 0.2362, 0.9091, 0.3149, 0.8182, 0.3149, 0.04546, 0.2362, 0.09091, 0.3149, 0.0, 0.3149, 0.04546, 0.2362, 0.1364, 0.2362, 0.09091, 0.3149, 0.1364, 0.2362, 0.1818, 0.3149, 0.09091, 0.3149, 0.2273, 0.2362, 0.2727, 0.3149, 0.1818, 0.3149, 0.2273, 0.2362, 0.3182, 0.2362, 0.2727, 0.3149, 0.3182, 0.2362, 0.3636, 0.3149, 0.2727, 0.3149, 0.5, 0.2362, 0.5909, 0.2362, 0.5455, 0.3149, 0.5, 0.2362, 0.5455, 0.1575, 0.5909, 0.2362, 0.5455, 0.1575, 0.6364, 0.1575, 0.5909, 0.2362, 0.6818, 0.2362, 0.7727, 0.2362, 0.7273, 0.3149, 0.6818, 0.2362, 0.7273, 0.1575, 0.7727, 0.2362, 0.7273, 0.1575, 0.8182, 0.1575, 0.7727, 0.2362, 0.8636, 0.2362, 0.9545, 0.2362, 0.9091, 0.3149, 0.8636, 0.2362, 0.9091, 0.1575, 0.9545, 0.2362, 0.9091, 0.1575, 1.0, 0.1575, 0.9545, 0.2362, 0.1364, 0.2362, 0.2273, 0.2362, 0.1818, 0.3149, 0.1364, 0.2362, 0.1818, 0.1575, 0.2273, 0.2362, 0.1818, 0.1575, 0.2727, 0.1575, 0.2273, 0.2362, 0.3182, 0.2362, 0.4091, 0.2362, 0.3636, 0.3149, 0.3182, 0.2362, 0.3636, 0.1575, 0.4091, 0.2362, 0.3636, 0.1575, 0.4545, 0.1575, 0.4091, 0.2362, 0.5, 0.07873, 0.5455, 0.1575, 0.4545, 0.1575, 0.5, 0.07873, 0.5909, 0.07873, 0.5455, 0.1575, 0.5909, 0.07873, 0.6364, 0.1575, 0.5455, 0.1575, 0.6818, 0.07873, 0.7273, 0.1575, 0.6364, 0.1575, 0.6818, 0.07873, 0.7727, 0.07873, 0.7273, 0.1575, 0.7727, 0.07873, 0.8182, 0.1575, 0.7273, 0.1575, 0.8636, 0.07873, 0.9091, 0.1575, 0.8182, 0.1575, 0.8636, 0.07873, 0.9545, 0.07873, 0.9091, 0.1575, 0.9545, 0.07873, 1.0, 0.1575, 0.9091, 0.1575, 0.3636, 0.1575, 0.4091, 0.07873, 0.4545, 0.1575, 0.3636, 0.1575, 0.3182, 0.07873, 0.4091, 0.07873, 0.3182, 0.07873, 0.3636, 0.0, 0.4091, 0.07873, 0.1364, 0.07873, 0.1818, 0.1575, 0.09091, 0.1575, 0.1364, 0.07873, 0.2273, 0.07873, 0.1818, 0.1575, 0.2273, 0.07873, 0.2727, 0.1575, 0.1818, 0.1575])
me_icosphere.update()
me_cylinder_001 = bpy.data.meshes.new('Cylinder.001')
me_cylinder_001.from_pydata([(0.0, 1.0, -1.0), (0.0, 1.0, 1.0), (0.1951, 0.9808, -1.0), (0.1951, 0.9808, 1.0), (0.3827, 0.9239, -1.0), (0.3827, 0.9239, 1.0), (0.5556, 0.8315, -1.0), (0.5556, 0.8315, 1.0), (0.7071, 0.7071, -1.0), (0.7071, 0.7071, 1.0), (0.8315, 0.5556, -1.0), (0.8315, 0.5556, 1.0), (0.9239, 0.3827, -1.0), (0.9239, 0.3827, 1.0), (0.9808, 0.1951, -1.0), (0.9808, 0.1951, 1.0), (1.0, 0.0, -1.0), (1.0, 0.0, 1.0), (0.9808, -0.1951, -1.0), (0.9808, -0.1951, 1.0), (0.9239, -0.3827, -1.0), (0.9239, -0.3827, 1.0), (0.8315, -0.5556, -1.0), (0.8315, -0.5556, 1.0), (0.7071, -0.7071, -1.0), (0.7071, -0.7071, 1.0), (0.5556, -0.8315, -1.0), (0.5556, -0.8315, 1.0), (0.3827, -0.9239, -1.0), (0.3827, -0.9239, 1.0), (0.1951, -0.9808, -1.0), (0.1951, -0.9808, 1.0), (0.0, -1.0, -1.0), (0.0, -1.0, 1.0), (-0.1951, -0.9808, -1.0), (-0.1951, -0.9808, 1.0), (-0.3827, -0.9239, -1.0), (-0.3827, -0.9239, 1.0), (-0.5556, -0.8315, -1.0), (-0.5556, -0.8315, 1.0), (-0.7071, -0.7071, -1.0), (-0.7071, -0.7071, 1.0), (-0.8315, -0.5556, -1.0), (-0.8315, -0.5556, 1.0), (-0.9239, -0.3827, -1.0), (-0.9239, -0.3827, 1.0), (-0.9808, -0.1951, -1.0), (-0.9808, -0.1951, 1.0), (-1.0, 0.0, -1.0), (-1.0, 0.0, 1.0), (-0.9808, 0.1951, -1.0), (-0.9808, 0.1951, 1.0), (-0.9239, 0.3827, -1.0), (-0.9239, 0.3827, 1.0), (-0.8315, 0.5556, -1.0), (-0.8315, 0.5556, 1.0), (-0.7071, 0.7071, -1.0), (-0.7071, 0.7071, 1.0), (-0.5556, 0.8315, -1.0), (-0.5556, 0.8315, 1.0), (-0.3827, 0.9239, -1.0), (-0.3827, 0.9239, 1.0), (-0.1951, 0.9808, -1.0), (-0.1951, 0.9808, 1.0)], [], [(0, 1, 3, 2), (2, 3, 5, 4), (4, 5, 7, 6), (6, 7, 9, 8), (8, 9, 11, 10), (10, 11, 13, 12), (12, 13, 15, 14), (14, 15, 17, 16), (16, 17, 19, 18), (18, 19, 21, 20), (20, 21, 23, 22), (22, 23, 25, 24), (24, 25, 27, 26), (26, 27, 29, 28), (28, 29, 31, 30), (30, 31, 33, 32), (32, 33, 35, 34), (34, 35, 37, 36), (36, 37, 39, 38), (38, 39, 41, 40), (40, 41, 43, 42), (42, 43, 45, 44), (44, 45, 47, 46), (46, 47, 49, 48), (48, 49, 51, 50), (50, 51, 53, 52), (52, 53, 55, 54), (54, 55, 57, 56), (56, 57, 59, 58), (58, 59, 61, 60), (3, 1, 63, 61, 59, 57, 55, 53, 51, 49, 47, 45, 43, 41, 39, 37, 35, 33, 31, 29, 27, 25, 23, 21, 19, 17, 15, 13, 11, 9, 7, 5), (60, 61, 63, 62), (62, 63, 1, 0), (0, 2, 4, 6, 8, 10, 12, 14, 16, 18, 20, 22, 24, 26, 28, 30, 32, 34, 36, 38, 40, 42, 44, 46, 48, 50, 52, 54, 56, 58, 60, 62)])
_uv = me_cylinder_001.uv_layers.new(name='UVMap')
_uv.uv.foreach_set('vector', [1.0, 0.5, 1.0, 1.0, 0.9688, 1.0, 0.9688, 0.5, 0.9688, 0.5, 0.9688, 1.0, 0.9375, 1.0, 0.9375, 0.5, 0.9375, 0.5, 0.9375, 1.0, 0.9062, 1.0, 0.9062, 0.5, 0.9062, 0.5, 0.9062, 1.0, 0.875, 1.0, 0.875, 0.5, 0.875, 0.5, 0.875, 1.0, 0.8438, 1.0, 0.8438, 0.5, 0.8438, 0.5, 0.8438, 1.0, 0.8125, 1.0, 0.8125, 0.5, 0.8125, 0.5, 0.8125, 1.0, 0.7812, 1.0, 0.7812, 0.5, 0.7812, 0.5, 0.7812, 1.0, 0.75, 1.0, 0.75, 0.5, 0.75, 0.5, 0.75, 1.0, 0.7188, 1.0, 0.7188, 0.5, 0.7188, 0.5, 0.7188, 1.0, 0.6875, 1.0, 0.6875, 0.5, 0.6875, 0.5, 0.6875, 1.0, 0.6562, 1.0, 0.6562, 0.5, 0.6562, 0.5, 0.6562, 1.0, 0.625, 1.0, 0.625, 0.5, 0.625, 0.5, 0.625, 1.0, 0.5938, 1.0, 0.5938, 0.5, 0.5938, 0.5, 0.5938, 1.0, 0.5625, 1.0, 0.5625, 0.5, 0.5625, 0.5, 0.5625, 1.0, 0.5312, 1.0, 0.5312, 0.5, 0.5312, 0.5, 0.5312, 1.0, 0.5, 1.0, 0.5, 0.5, 0.5, 0.5, 0.5, 1.0, 0.4688, 1.0, 0.4688, 0.5, 0.4688, 0.5, 0.4688, 1.0, 0.4375, 1.0, 0.4375, 0.5, 0.4375, 0.5, 0.4375, 1.0, 0.4062, 1.0, 0.4062, 0.5, 0.4062, 0.5, 0.4062, 1.0, 0.375, 1.0, 0.375, 0.5, 0.375, 0.5, 0.375, 1.0, 0.3438, 1.0, 0.3438, 0.5, 0.3438, 0.5, 0.3438, 1.0, 0.3125, 1.0, 0.3125, 0.5, 0.3125, 0.5, 0.3125, 1.0, 0.2812, 1.0, 0.2812, 0.5, 0.2812, 0.5, 0.2812, 1.0, 0.25, 1.0, 0.25, 0.5, 0.25, 0.5, 0.25, 1.0, 0.2188, 1.0, 0.2188, 0.5, 0.2188, 0.5, 0.2188, 1.0, 0.1875, 1.0, 0.1875, 0.5, 0.1875, 0.5, 0.1875, 1.0, 0.1562, 1.0, 0.1562, 0.5, 0.1562, 0.5, 0.1562, 1.0, 0.125, 1.0, 0.125, 0.5, 0.125, 0.5, 0.125, 1.0, 0.09375, 1.0, 0.09375, 0.5, 0.09375, 0.5, 0.09375, 1.0, 0.0625, 1.0, 0.0625, 0.5, 0.2968, 0.4854, 0.25, 0.49, 0.2032, 0.4854, 0.1582, 0.4717, 0.1167, 0.4496, 0.08029, 0.4197, 0.05045, 0.3833, 0.02827, 0.3418, 0.01461, 0.2968, 0.01, 0.25, 0.01461, 0.2032, 0.02827, 0.1582, 0.05045, 0.1167, 0.08029, 0.08029, 0.1167, 0.05045, 0.1582, 0.02827, 0.2032, 0.01461, 0.25, 0.01, 0.2968, 0.01461, 0.3418, 0.02827, 0.3833, 0.05045, 0.4197, 0.08029, 0.4496, 0.1167, 0.4717, 0.1582, 0.4854, 0.2032, 0.49, 0.25, 0.4854, 0.2968, 0.4717, 0.3418, 0.4496, 0.3833, 0.4197, 0.4197, 0.3833, 0.4496, 0.3418, 0.4717, 0.0625, 0.5, 0.0625, 1.0, 0.03125, 1.0, 0.03125, 0.5, 0.03125, 0.5, 0.03125, 1.0, 0.0, 1.0, 0.0, 0.5, 0.75, 0.49, 0.7968, 0.4854, 0.8418, 0.4717, 0.8833, 0.4496, 0.9197, 0.4197, 0.9496, 0.3833, 0.9717, 0.3418, 0.9854, 0.2968, 0.99, 0.25, 0.9854, 0.2032, 0.9717, 0.1582, 0.9496, 0.1167, 0.9197, 0.08029, 0.8833, 0.05045, 0.8418, 0.02827, 0.7968, 0.01461, 0.75, 0.01, 0.7032, 0.01461, 0.6582, 0.02827, 0.6167, 0.05045, 0.5803, 0.08029, 0.5504, 0.1167, 0.5283, 0.1582, 0.5146, 0.2032, 0.51, 0.25, 0.5146, 0.2968, 0.5283, 0.3418, 0.5504, 0.3833, 0.5803, 0.4197, 0.6167, 0.4496, 0.6582, 0.4717, 0.7032, 0.4854])
me_cylinder_001.update()

# ---- objects
ob_light = bpy.data.objects.new('Light', light_light)
ob_camera = bpy.data.objects.new('Camera', cam_camera)
ob_cube = bpy.data.objects.new('Cube', me_cube_001)
ob_cylinder = bpy.data.objects.new('Cylinder', me_cylinder)
ob_icosphere = bpy.data.objects.new('Icosphere', me_icosphere)
ob_cylinder_001 = bpy.data.objects.new('Cylinder.001', me_cylinder_001)

# ---- transforms, parenting, visibility, modifiers, constraints
ob_light.location = (4.076, 1.005, 5.904)
ob_light.rotation_euler = (0.6503, 0.05522, 1.866)
ob_light.lock_rotations_4d = False
ob_light.empty_display_type = 'ARROWS'
ob_light.color = (0.0, 0.0, 0.0, 0.0)
ob_light.lineart.crease_threshold = 0.0
ob_camera.location = (7.359, -6.926, 4.958)
ob_camera.rotation_euler = (1.109, 0.0, 0.8149)
ob_camera.lock_rotations_4d = False
ob_camera.empty_display_type = 'ARROWS'
ob_camera.color = (0.0, 0.0, 0.0, 0.0)
ob_camera.display_type = 'WIRE'
ob_camera.lineart.crease_threshold = 0.0
ob_cube.location = (0.0, 0.0, 3.009)
ob_cube.scale = (1.941, 3.09, -0.03758)
ob_cylinder.location = (-1.527, -2.757, 3.987)
ob_cylinder.scale = (0.1929, 0.1929, -0.9614)
ob_icosphere.location = (-1.538, -2.766, 8.602)
ob_icosphere.scale = (0.3821, 0.3821, 0.3821)
ob_cylinder_001.location = (0.0, 0.0, 1.468)
ob_cylinder_001.scale = (0.3799, 0.3799, 1.479)

# ---- collection membership
col_collection.objects.link(ob_light)
col_collection.objects.link(ob_camera)
col_collection.objects.link(ob_cube)
col_collection.objects.link(ob_cylinder)
col_collection.objects.link(ob_icosphere)
col_collection.objects.link(ob_cylinder_001)

# ---- scene / render settings (as saved in the file)
scene.camera = ob_camera
scene.frame_start = 1; scene.frame_end = 250; scene.frame_set(1)
scene.render.engine = 'BLENDER_EEVEE_NEXT'
bpy.context.view_layer.update()
